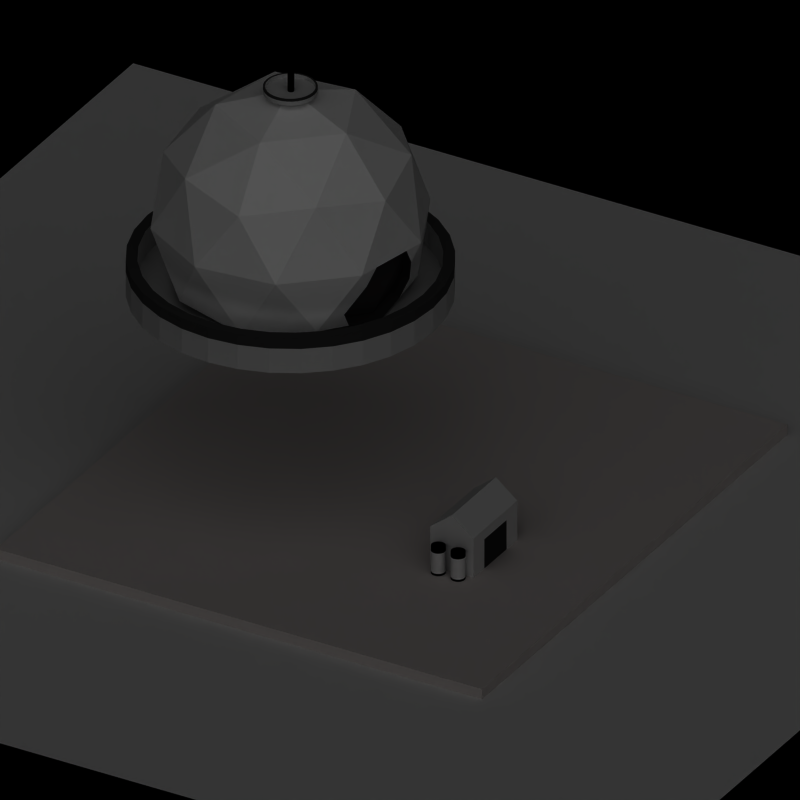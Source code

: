# Source: radar_schatten.blend  (saved by Blender 2.54.0; exported with 4.5.12 LTS)
import bpy
from mathutils import Matrix  # noqa: F401  (used for matrix-valued properties, if any)

bpy.ops.wm.read_factory_settings(use_empty=True)
scene = bpy.context.scene
scene.name = 'Scene'

# ---- collections
col_collection_1 = bpy.data.collections.new('Collection 1'); scene.collection.children.link(col_collection_1)
col_collection_20 = bpy.data.collections.new('Collection 20'); scene.collection.children.link(col_collection_20)
col_collection_20.hide_render = True
col_collection_20.hide_viewport = True

# ---- materials (node trees are filled in below, after node groups)
mat_material_002 = bpy.data.materials.new('Material.002')
mat_material_002.alpha_threshold = 0.0
mat_material_002.roughness = 0.5
mat_material_002.line_color = (0.0, 0.0, 0.0, 1.0)
mat_boden = bpy.data.materials.new('Boden')
mat_boden.alpha_threshold = 0.0
mat_boden.diffuse_color = (0.7733, 0.7408, 0.7308, 1.0)
mat_boden.roughness = 0.5
mat_boden.specular_intensity = 0.0
mat_boden.line_color = (0.0, 0.0, 0.0, 1.0)
mat_material_027 = bpy.data.materials.new('Material.027')
mat_material_027.alpha_threshold = 0.0
mat_material_027.preview_render_type = 'CUBE'
mat_material_027.diffuse_color = (0.08731, 0.08199, 0.08199, 1.0)
mat_material_027.roughness = 0.5
mat_material_027.line_color = (0.0, 0.0, 0.0, 1.0)
mat_material_008 = bpy.data.materials.new('Material.008')
mat_material_008.alpha_threshold = 0.0
mat_material_008.roughness = 0.5
mat_material_008.line_color = (0.0, 0.0, 0.0, 1.0)
mat_material_009 = bpy.data.materials.new('Material.009')
mat_material_009.alpha_threshold = 0.0
mat_material_009.diffuse_color = (0.1532, 0.1532, 0.1532, 1.0)
mat_material_009.roughness = 0.5
mat_material_009.line_color = (0.0, 0.0, 0.0, 1.0)
mat_material_011 = bpy.data.materials.new('Material.011')
mat_material_011.alpha_threshold = 0.0
mat_material_011.diffuse_color = (0.0, 0.0, 0.0, 1.0)
mat_material_011.roughness = 0.5
mat_material_011.line_color = (0.0, 0.0, 0.0, 1.0)
mat_material_023 = bpy.data.materials.new('Material.023')
mat_material_023.alpha_threshold = 0.0
mat_material_023.roughness = 0.5
mat_material_023.specular_intensity = 2.0
mat_material_023.line_color = (0.0, 0.0, 0.0, 1.0)
mat_material_024 = bpy.data.materials.new('Material.024')
mat_material_024.alpha_threshold = 0.0
mat_material_024.diffuse_color = (0.0, 0.0, 0.0, 1.0)
mat_material_024.roughness = 0.5
mat_material_024.specular_intensity = 2.0
mat_material_024.line_color = (0.0, 0.0, 0.0, 1.0)
mat_material_012 = bpy.data.materials.new('Material.012')
mat_material_012.alpha_threshold = 0.0
mat_material_012.diffuse_color = (1.0, 1.0, 1.0, 1.0)
mat_material_012.roughness = 0.5
mat_material_012.specular_intensity = 0.0
mat_material_012.line_color = (0.0, 0.0, 0.0, 1.0)
mat_material_013 = bpy.data.materials.new('Material.013')
mat_material_013.alpha_threshold = 0.0
mat_material_013.diffuse_color = (0.14, 0.1306, 0.1306, 1.0)
mat_material_013.roughness = 0.5
mat_material_013.specular_intensity = 0.0
mat_material_013.line_color = (0.0, 0.0, 0.0, 1.0)

# ---- material node trees

# ---- world
world_world = bpy.data.worlds.new('World'); scene.world = world_world
world_world.color = (0.0, 0.0, 0.0)
world_world.use_sun_shadow = False
world_world.sun_shadow_jitter_overblur = 0.0
world_world.cycles.sampling_method = 'MANUAL'
world_world.cycles.sample_map_resolution = 256

# ---- cameras
cam_camera = bpy.data.cameras.new('Camera')
cam_camera.type = 'ORTHO'
cam_camera.passepartout_alpha = 0.2
cam_camera.clip_end = 100.0
cam_camera.lens = 37.9
cam_camera.ortho_scale = 7.7
cam_camera.show_passepartout = False
cam_camera.show_safe_areas = True
cam_camera.dof.focus_distance = 0.0
cam_camera.dof.aperture_fstop = 128.0

# ---- lights
light_sun_006 = bpy.data.lights.new('Sun.006', 'SUN')
light_sun_006.transmission_factor = 0.0
light_sun_006.angle = 1.571
light_sun_006.energy = 0.2
light_sun_006.shadow_buffer_clip_start = 0.5
light_sun_006.shadow_soft_size = 1.0
light_sun_006.shadow_cascade_max_distance = 1000.0
light_sun_006.cycles.use_multiple_importance_sampling = False
light_sun_005 = bpy.data.lights.new('Sun.005', 'SUN')
light_sun_005.transmission_factor = 0.0
light_sun_005.angle = 1.571
light_sun_005.energy = 0.2
light_sun_005.shadow_buffer_clip_start = 0.5
light_sun_005.shadow_soft_size = 1.0
light_sun_005.shadow_cascade_max_distance = 1000.0
light_sun_005.cycles.use_multiple_importance_sampling = False
light_sun_004 = bpy.data.lights.new('Sun.004', 'SUN')
light_sun_004.transmission_factor = 0.0
light_sun_004.angle = 1.571
light_sun_004.energy = 0.2
light_sun_004.shadow_buffer_clip_start = 0.5
light_sun_004.shadow_soft_size = 1.0
light_sun_004.shadow_cascade_max_distance = 1000.0
light_sun_004.cycles.use_multiple_importance_sampling = False
light_sun = bpy.data.lights.new('Sun', 'SUN')
light_sun.transmission_factor = 0.0
light_sun.angle = 1.571
light_sun.energy = 0.2
light_sun.shadow_buffer_clip_start = 0.5
light_sun.shadow_soft_size = 1.0
light_sun.shadow_cascade_max_distance = 1000.0
light_sun.cycles.use_multiple_importance_sampling = False
light_sun_cam_shadow = bpy.data.lights.new('Sun Cam shadow', 'SUN')
light_sun_cam_shadow.transmission_factor = 0.0
light_sun_cam_shadow.angle = 1.571
light_sun_cam_shadow.energy = 0.3
light_sun_cam_shadow.shadow_buffer_clip_start = 0.5
light_sun_cam_shadow.shadow_soft_size = 1.0
light_sun_cam_shadow.shadow_cascade_max_distance = 1000.0
light_sun_cam_shadow.cycles.use_multiple_importance_sampling = False
light_sun_shadow = bpy.data.lights.new('Sun Shadow', 'SUN')
light_sun_shadow.transmission_factor = 0.0
light_sun_shadow.angle = 1.571
light_sun_shadow.energy = 0.2
light_sun_shadow.shadow_buffer_clip_start = 0.5
light_sun_shadow.shadow_soft_size = 1.0
light_sun_shadow.shadow_cascade_max_distance = 1000.0
light_sun_shadow.cycles.use_multiple_importance_sampling = False

# ---- meshes
me_cube_024 = bpy.data.meshes.new('Cube.024')
me_cube_024.from_pydata([], [], [])
me_cube_024.materials.append(None)
me_cube_024.materials.append(None)
me_cube_024.materials.append(None)
me_cube_024.materials.append(None)
me_cube_024.materials.append(None)
me_cube_024.materials.append(None)
me_cube_024.materials.append(None)
me_cube_024.materials.append(None)
me_cube_024.materials.append(None)
me_cube_024.update()
me_cube_029 = bpy.data.meshes.new('Cube.029')
me_cube_029.from_pydata([], [], [])
me_cube_029.materials.append(None)
me_cube_029.materials.append(None)
me_cube_029.materials.append(None)
me_cube_029.materials.append(None)
me_cube_029.materials.append(None)
me_cube_029.materials.append(None)
me_cube_029.materials.append(None)
me_cube_029.materials.append(None)
me_cube_029.update()
me_cube_019 = bpy.data.meshes.new('Cube.019')
me_cube_019.from_pydata([], [], [])
me_cube_019.materials.append(None)
me_cube_019.materials.append(None)
me_cube_019.materials.append(None)
me_cube_019.materials.append(None)
me_cube_019.materials.append(None)
me_cube_019.materials.append(None)
me_cube_019.materials.append(None)
me_cube_019.materials.append(None)
me_cube_019.update()
me_plane = bpy.data.meshes.new('Plane')
me_plane.from_pydata([(1.0, 1.0, 0.0), (1.0, -1.0, 0.0), (-1.0, -1.0, 0.0), (-1.0, 1.0, 0.0)], [], [(0, 3, 2, 1)])
me_plane.materials.append(mat_material_002)
me_plane.use_remesh_preserve_volume = False
me_plane.use_remesh_preserve_attributes = False
me_plane.use_mirror_vertex_groups = False
me_plane.update()
me_cube = bpy.data.meshes.new('Cube')
me_cube.from_pydata([(0.9022, 1.363, -1.0), (0.9022, -0.708, -1.0), (-1.0, -0.708, -1.0), (-1.0, 1.363, -1.0), (0.9022, 1.363, 1.0), (0.9022, -0.708, 1.0), (-1.0, -0.708, 1.0), (-1.0, 1.363, 1.0)], [], [(0, 1, 2, 3), (4, 7, 6, 5), (0, 4, 5, 1), (1, 5, 6, 2), (2, 6, 7, 3), (4, 0, 3, 7)])
me_cube.materials.append(mat_boden)
me_cube.use_remesh_preserve_volume = False
me_cube.use_remesh_preserve_attributes = False
me_cube.use_mirror_vertex_groups = False
me_cube.update()
me_cube_013 = bpy.data.meshes.new('Cube.013')
me_cube_013.from_pydata([(1.0, 1.0, -1.0), (1.0, -1.0, -1.0), (-1.0, -1.0, -1.0), (-1.0, 1.0, -1.0), (1.0, 1.0, 1.0), (1.0, -1.0, 1.0), (-1.0, -1.0, 1.0), (-1.0, 1.0, 1.0), (0.0, -1.0, -1.0), (1.0, -5.96e-08, -1.0), (1.788e-07, 1.0, -1.0), (-1.0, 2.98e-07, -1.0), (1.0, -5.364e-07, 1.0), (-5.364e-07, -1.0, 1.0), (-1.0, 1.788e-07, 1.0), (2.384e-07, 1.0, 1.0), (1.0, -1.0, 0.0), (1.0, 1.0, 0.0), (-1.0, -1.0, 0.0), (-1.0, 1.0, 0.0), (8.941e-08, 1.192e-07, -1.0), (-1.192e-07, -1.788e-07, 1.0), (1.0, -2.98e-07, 0.0), (-2.682e-07, -1.0, 0.0), (-1.0, 2.384e-07, 0.0), (2.086e-07, 1.0, 0.0), (2.384e-07, 1.0, 1.852), (-1.192e-07, -1.788e-07, 1.852), (-5.364e-07, -1.0, 1.852), (1.0, 0.5, -1.0), (1.0, -0.5, -1.0), (1.0, 0.5, 1.0), (1.0, -0.5, 1.0), (1.0, -1.0, -0.5), (1.0, -1.0, 0.5), (1.0, 1.0, -0.5), (1.0, 1.0, 0.5), (1.0, -4.172e-07, 0.5), (1.0, 0.5, 0.0), (1.0, -1.788e-07, -0.5), (1.0, -0.5, 0.0), (1.0, 0.5, 0.5), (1.0, 0.5, -0.5), (1.0, -0.5, 0.5), (1.0, -0.5, -0.5)], [], [(20, 8, 2, 11), (10, 20, 11, 3), (15, 7, 14, 21), (21, 14, 6, 13), (23, 13, 6, 18), (8, 23, 18, 2), (18, 6, 14, 24), (2, 18, 24, 11), (24, 14, 7, 19), (11, 24, 19, 3), (25, 10, 3, 19), (15, 25, 19, 7), (21, 15, 26, 27), (13, 21, 27, 28), (4, 26, 15), (5, 13, 28), (4, 5, 28, 26), (6, 13, 28), (7, 15, 26), (6, 7, 26, 28), (30, 8, 20), (9, 30, 20), (30, 1, 8), (29, 20, 10), (0, 29, 10), (29, 9, 20), (31, 15, 21), (12, 31, 21), (31, 4, 15), (32, 21, 13), (5, 32, 13), (32, 12, 21), (36, 4, 31, 41), (17, 36, 41, 38), (41, 31, 12, 37), (38, 41, 37, 22), (35, 17, 38, 42), (0, 35, 42, 29), (42, 38, 22, 39), (29, 42, 39, 9), (37, 12, 32, 43), (22, 37, 43, 40), (43, 32, 5, 34), (40, 43, 34, 16), (39, 22, 40, 44), (9, 39, 44, 30), (44, 40, 16, 33), (30, 44, 33, 1), (34, 13, 23), (16, 34, 23), (34, 5, 13), (33, 23, 8), (1, 33, 8), (33, 16, 23), (35, 10, 25), (17, 35, 25), (35, 0, 10), (36, 25, 15), (4, 36, 15), (36, 17, 25)])
me_cube_013.polygons.foreach_set('material_index', [0, 0, 0, 0, 0, 0, 0, 0, 0, 0, 0, 0, 0, 0, 0, 1, 1, 1, 0, 1, 0, 0, 0, 0, 0, 0, 0, 0, 0, 0, 0, 0, 0, 0, 0, 2, 0, 0, 2, 2, 0, 2, 0, 0, 2, 2, 0, 0, 0, 0, 0, 0, 0, 0, 0, 0, 0, 0, 0, 0])
me_cube_013.materials.append(None)
me_cube_013.materials.append(None)
me_cube_013.materials.append(mat_material_027)
me_cube_013.use_remesh_preserve_volume = False
me_cube_013.use_remesh_preserve_attributes = False
me_cube_013.use_mirror_vertex_groups = False
me_cube_013.update()
me_cylinder_001 = bpy.data.meshes.new('Cylinder.001')
me_cylinder_001.from_pydata([(0.7071, 0.7071, 1.0), (0.8315, 0.5556, 1.0), (0.9239, 0.3827, 1.0), (0.9808, 0.1951, 1.0), (1.0, -2.245e-06, 1.0), (0.9808, -0.1951, 1.0), (0.9239, -0.3827, 1.0), (0.8315, -0.5556, 1.0), (0.7071, -0.7071, 1.0), (0.5556, -0.8315, 1.0), (0.3827, -0.9239, 1.0), (0.1951, -0.9808, 1.0), (9.298e-07, -1.0, 1.0), (-0.1951, -0.9808, 1.0), (-0.3827, -0.9239, 1.0), (-0.5556, -0.8315, 1.0), (-0.7071, -0.7071, 1.0), (-0.8315, -0.5556, 1.0), (-0.9239, -0.3827, 1.0), (-0.9808, -0.1951, 1.0), (-1.0, -4.105e-06, 1.0), (-0.9808, 0.1951, 1.0), (-0.9239, 0.3827, 1.0), (-0.8315, 0.5556, 1.0), (-0.7071, 0.7071, 1.0), (-0.5556, 0.8315, 1.0), (-0.3827, 0.9239, 1.0), (-0.1951, 0.9808, 1.0), (-7.28e-06, 1.0, 1.0), (0.1951, 0.9808, 1.0), (0.3827, 0.9239, 1.0), (0.5556, 0.8315, 1.0), (-1.366e-07, -9.854e-08, -1.0), (0.0, 0.0, 1.0), (0.6573, 0.6573, -1.0), (0.7729, 0.5164, -1.0), (0.8588, 0.3557, -1.0), (0.9117, 0.1814, -1.0), (0.9296, -2.836e-08, -1.0), (0.9117, -0.1814, -1.0), (0.8588, -0.3557, -1.0), (0.7729, -0.5164, -1.0), (0.6573, -0.6573, -1.0), (0.5164, -0.7729, -1.0), (0.3557, -0.8588, -1.0), (0.1813, -0.9117, -1.0), (-4.394e-07, -0.9296, -1.0), (-0.1814, -0.9117, -1.0), (-0.3557, -0.8588, -1.0), (-0.5164, -0.7729, -1.0), (-0.6573, -0.6573, -1.0), (-0.7729, -0.5164, -1.0), (-0.8588, -0.3557, -1.0), (-0.9117, -0.1813, -1.0), (-0.9296, 7.991e-07, -1.0), (-0.9117, 0.1814, -1.0), (-0.8588, 0.3557, -1.0), (-0.7729, 0.5164, -1.0), (-0.6573, 0.6573, -1.0), (-0.5164, 0.7729, -1.0), (-0.3557, 0.8588, -1.0), (-0.1813, 0.9117, -1.0), (1.356e-06, 0.9296, -1.0), (0.1814, 0.9117, -1.0), (0.3557, 0.8588, -1.0), (0.5164, 0.7729, -1.0), (0.6573, 0.6573, -5.699), (0.5164, 0.7729, -5.699), (0.3557, 0.8588, -5.699), (0.1814, 0.9117, -5.699), (1.356e-06, 0.9296, -5.699), (-0.1813, 0.9117, -5.699), (-0.3557, 0.8588, -5.699), (-0.5164, 0.7729, -5.699), (-0.6573, 0.6573, -5.699), (-0.7729, 0.5164, -5.699), (-0.8588, 0.3557, -5.699), (-0.9117, 0.1814, -5.699), (-0.9296, 7.991e-07, -5.699), (-0.9117, -0.1813, -5.699), (-0.8588, -0.3557, -5.699), (-0.7729, -0.5164, -5.699), (-0.6573, -0.6573, -5.699), (-0.5164, -0.7729, -5.699), (-0.3557, -0.8588, -5.699), (-0.1814, -0.9117, -5.699), (-4.394e-07, -0.9296, -5.699), (0.1813, -0.9117, -5.699), (0.3557, -0.8588, -5.699), (0.5164, -0.7729, -5.699), (0.6573, -0.6573, -5.699), (0.7729, -0.5164, -5.699), (0.8588, -0.3557, -5.699), (0.9117, -0.1814, -5.699), (0.9296, -2.836e-08, -5.699), (0.9117, 0.1814, -5.699), (0.8588, 0.3557, -5.699), (0.7729, 0.5164, -5.699), (0.7071, 0.7071, -3.699), (0.5556, 0.8315, -3.699), (0.3827, 0.9239, -3.699), (0.1951, 0.9808, -3.699), (-7.28e-06, 1.0, -3.699), (-0.1951, 0.9808, -3.699), (-0.3827, 0.9239, -3.699), (-0.5556, 0.8315, -3.699), (-0.7071, 0.7071, -3.699), (-0.8315, 0.5556, -3.699), (-0.9239, 0.3827, -3.699), (-0.9808, 0.1951, -3.699), (-1.0, -4.105e-06, -3.699), (-0.9808, -0.1951, -3.699), (-0.9239, -0.3827, -3.699), (-0.8315, -0.5556, -3.699), (-0.7071, -0.7071, -3.699), (-0.5556, -0.8315, -3.699), (-0.3827, -0.9239, -3.699), (-0.1951, -0.9808, -3.699), (9.298e-07, -1.0, -3.699), (0.1951, -0.9808, -3.699), (0.3827, -0.9239, -3.699), (0.5556, -0.8315, -3.699), (0.7071, -0.7071, -3.699), (0.8315, -0.5556, -3.699), (0.9239, -0.3827, -3.699), (0.9808, -0.1951, -3.699), (1.0, -2.245e-06, -3.699), (0.9808, 0.1951, -3.699), (0.9239, 0.3827, -3.699), (0.8315, 0.5556, -3.699), (0.6313, 0.7693, -5.699), (0.5556, 0.8315, -5.699), (0.7071, 0.7071, -5.699), (0.4691, 0.8777, -5.699), (0.3827, 0.9239, -5.699), (0.2889, 0.9523, -5.699), (0.1951, 0.9808, -5.699), (0.09755, 0.9904, -5.699), (1.605e-06, 1.0, -5.699), (-0.09754, 0.9904, -5.699), (-0.1951, 0.9808, -5.699), (-0.2889, 0.9523, -5.699), (-0.3827, 0.9239, -5.699), (-0.4691, 0.8777, -5.699), (-0.5556, 0.8315, -5.699), (-0.6313, 0.7693, -5.699), (-0.7071, 0.7071, -5.699), (-0.7693, 0.6313, -5.699), (-0.8315, 0.5556, -5.699), (-0.8777, 0.4691, -5.699), (-0.9239, 0.3827, -5.699), (-0.9523, 0.2889, -5.699), (-0.9808, 0.1951, -5.699), (-0.9904, 0.09755, -5.699), (-1.0, 9.656e-07, -5.699), (-0.9904, -0.09754, -5.699), (-0.9808, -0.1951, -5.699), (-0.9523, -0.2889, -5.699), (-0.9239, -0.3827, -5.699), (-0.8777, -0.4691, -5.699), (-0.8315, -0.5556, -5.699), (-0.7693, -0.6313, -5.699), (-0.7071, -0.7071, -5.699), (-0.6313, -0.7693, -5.699), (-0.5556, -0.8315, -5.699), (-0.4691, -0.8777, -5.699), (-0.3827, -0.9239, -5.699), (-0.2889, -0.9523, -5.699), (-0.1951, -0.9808, -5.699), (-0.09755, -0.9904, -5.699), (-3.258e-07, -1.0, -5.699), (0.09754, -0.9904, -5.699), (0.1951, -0.9808, -5.699), (0.2889, -0.9523, -5.699), (0.3827, -0.9239, -5.699), (0.4691, -0.8777, -5.699), (0.5556, -0.8315, -5.699), (0.6313, -0.7693, -5.699), (0.7071, -0.7071, -5.699), (0.7693, -0.6313, -5.699), (0.8315, -0.5556, -5.699), (0.8777, -0.4691, -5.699), (0.9239, -0.3827, -5.699), (0.9523, -0.2889, -5.699), (0.9808, -0.1951, -5.699), (0.9904, -0.09755, -5.699), (1.0, 7.55e-08, -5.699), (0.9904, 0.09755, -5.699), (0.9808, 0.1951, -5.699), (0.9523, 0.2889, -5.699), (0.9239, 0.3827, -5.699), (0.8777, 0.4691, -5.699), (0.8315, 0.5556, -5.699), (0.7693, 0.6313, -5.699)], [], [(1, 0, 33), (33, 2, 1), (33, 3, 2), (33, 4, 3), (33, 5, 4), (33, 6, 5), (33, 7, 6), (33, 8, 7), (33, 9, 8), (33, 10, 9), (33, 11, 10), (33, 12, 11), (33, 13, 12), (33, 14, 13), (33, 15, 14), (33, 16, 15), (33, 17, 16), (33, 18, 17), (33, 19, 18), (33, 20, 19), (33, 21, 20), (33, 22, 21), (33, 23, 22), (33, 24, 23), (33, 25, 24), (33, 26, 25), (33, 27, 26), (33, 28, 27), (33, 29, 28), (33, 30, 29), (33, 31, 30), (33, 0, 31), (35, 32, 34), (36, 32, 35), (37, 32, 36), (38, 32, 37), (39, 32, 38), (40, 32, 39), (41, 32, 40), (42, 32, 41), (43, 32, 42), (44, 32, 43), (45, 32, 44), (46, 32, 45), (47, 32, 46), (48, 32, 47), (49, 32, 48), (50, 32, 49), (51, 32, 50), (52, 32, 51), (53, 32, 52), (54, 32, 53), (55, 32, 54), (56, 32, 55), (57, 32, 56), (58, 32, 57), (59, 32, 58), (60, 32, 59), (61, 32, 60), (62, 32, 61), (63, 32, 62), (64, 32, 63), (65, 32, 64), (32, 65, 34), (34, 65, 67, 66), (65, 64, 68, 67), (64, 63, 69, 68), (63, 62, 70, 69), (62, 61, 71, 70), (61, 60, 72, 71), (60, 59, 73, 72), (59, 58, 74, 73), (58, 57, 75, 74), (57, 56, 76, 75), (56, 55, 77, 76), (55, 54, 78, 77), (54, 53, 79, 78), (53, 52, 80, 79), (52, 51, 81, 80), (51, 50, 82, 81), (50, 49, 83, 82), (49, 48, 84, 83), (48, 47, 85, 84), (47, 46, 86, 85), (46, 45, 87, 86), (45, 44, 88, 87), (44, 43, 89, 88), (43, 42, 90, 89), (42, 41, 91, 90), (41, 40, 92, 91), (40, 39, 93, 92), (39, 38, 94, 93), (38, 37, 95, 94), (37, 36, 96, 95), (36, 35, 97, 96), (35, 34, 66, 97), (31, 0, 98, 99), (30, 31, 99, 100), (29, 30, 100, 101), (28, 29, 101, 102), (27, 28, 102, 103), (26, 27, 103, 104), (25, 26, 104, 105), (24, 25, 105, 106), (23, 24, 106, 107), (22, 23, 107, 108), (21, 22, 108, 109), (20, 21, 109, 110), (19, 20, 110, 111), (18, 19, 111, 112), (17, 18, 112, 113), (16, 17, 113, 114), (15, 16, 114, 115), (14, 15, 115, 116), (13, 14, 116, 117), (12, 13, 117, 118), (11, 12, 118, 119), (10, 11, 119, 120), (9, 10, 120, 121), (8, 9, 121, 122), (7, 8, 122, 123), (6, 7, 123, 124), (5, 6, 124, 125), (4, 5, 125, 126), (3, 4, 126, 127), (2, 3, 127, 128), (1, 2, 128, 129), (0, 1, 129, 98), (130, 131, 99), (132, 130, 98), (130, 99, 98), (133, 134, 100), (131, 133, 99), (133, 100, 99), (135, 136, 101), (134, 135, 100), (135, 101, 100), (137, 138, 102), (136, 137, 101), (137, 102, 101), (139, 140, 103), (138, 139, 102), (139, 103, 102), (141, 142, 104), (140, 141, 103), (141, 104, 103), (143, 144, 105), (142, 143, 104), (143, 105, 104), (145, 146, 106), (144, 145, 105), (145, 106, 105), (147, 148, 107), (146, 147, 106), (147, 107, 106), (149, 150, 108), (148, 149, 107), (149, 108, 107), (151, 152, 109), (150, 151, 108), (151, 109, 108), (153, 154, 110), (152, 153, 109), (153, 110, 109), (155, 156, 111), (154, 155, 110), (155, 111, 110), (157, 158, 112), (156, 157, 111), (157, 112, 111), (159, 160, 113), (158, 159, 112), (159, 113, 112), (161, 162, 114), (160, 161, 113), (161, 114, 113), (163, 164, 115), (162, 163, 114), (163, 115, 114), (165, 166, 116), (164, 165, 115), (165, 116, 115), (167, 168, 117), (166, 167, 116), (167, 117, 116), (169, 170, 118), (168, 169, 117), (169, 118, 117), (171, 172, 119), (170, 171, 118), (171, 119, 118), (173, 174, 120), (172, 173, 119), (173, 120, 119), (175, 176, 121), (174, 175, 120), (175, 121, 120), (177, 178, 122), (176, 177, 121), (177, 122, 121), (179, 180, 123), (178, 179, 122), (179, 123, 122), (181, 182, 124), (180, 181, 123), (181, 124, 123), (183, 184, 125), (182, 183, 124), (183, 125, 124), (185, 186, 126), (184, 185, 125), (185, 126, 125), (187, 188, 127), (186, 187, 126), (187, 127, 126), (189, 190, 128), (188, 189, 127), (189, 128, 127), (191, 192, 129), (190, 191, 128), (191, 129, 128), (193, 132, 98), (192, 193, 129), (193, 98, 129), (66, 130, 132), (130, 66, 67), (67, 131, 130), (133, 68, 134), (131, 67, 133), (68, 133, 67), (135, 69, 136), (134, 68, 135), (69, 135, 68), (137, 70, 138), (136, 69, 137), (70, 137, 69), (139, 71, 140), (138, 70, 139), (71, 139, 70), (141, 72, 142), (140, 71, 141), (72, 141, 71), (143, 73, 144), (142, 72, 143), (73, 143, 72), (145, 74, 146), (144, 73, 145), (74, 145, 73), (147, 75, 148), (146, 74, 147), (75, 147, 74), (149, 76, 150), (148, 75, 149), (76, 149, 75), (151, 77, 152), (150, 76, 151), (77, 151, 76), (153, 78, 154), (152, 77, 153), (78, 153, 77), (155, 79, 156), (154, 78, 155), (79, 155, 78), (157, 80, 158), (156, 79, 157), (80, 157, 79), (159, 81, 160), (158, 80, 159), (81, 159, 80), (161, 82, 162), (160, 81, 161), (82, 161, 81), (163, 83, 164), (162, 82, 163), (83, 163, 82), (165, 84, 166), (164, 83, 165), (84, 165, 83), (167, 85, 168), (166, 84, 167), (85, 167, 84), (169, 86, 170), (168, 85, 169), (86, 169, 85), (171, 87, 172), (170, 86, 171), (87, 171, 86), (173, 88, 174), (172, 87, 173), (88, 173, 87), (175, 89, 176), (174, 88, 175), (89, 175, 88), (177, 90, 178), (176, 89, 177), (90, 177, 89), (179, 91, 180), (178, 90, 179), (91, 179, 90), (181, 92, 182), (180, 91, 181), (92, 181, 91), (183, 93, 184), (182, 92, 183), (93, 183, 92), (185, 94, 186), (184, 93, 185), (94, 185, 93), (187, 95, 188), (186, 94, 187), (95, 187, 94), (189, 96, 190), (188, 95, 189), (96, 189, 95), (191, 97, 192), (190, 96, 191), (97, 191, 96), (193, 66, 132), (192, 97, 193), (66, 193, 97)])
me_cylinder_001.polygons.foreach_set('material_index', [0, 0, 0, 0, 0, 0, 0, 0, 0, 0, 0, 0, 0, 0, 0, 0, 0, 0, 0, 0, 0, 0, 0, 0, 0, 0, 0, 0, 0, 0, 0, 0, 0, 0, 0, 0, 0, 0, 0, 0, 0, 0, 0, 0, 0, 0, 0, 0, 0, 0, 0, 0, 0, 0, 0, 0, 0, 0, 0, 0, 0, 0, 0, 0, 0, 0, 0, 0, 0, 0, 0, 0, 0, 0, 0, 0, 0, 0, 0, 0, 0, 0, 0, 0, 0, 0, 0, 0, 0, 0, 0, 0, 0, 0, 0, 0, 0, 0, 0, 0, 0, 0, 0, 0, 0, 0, 0, 0, 0, 0, 0, 0, 0, 0, 0, 0, 0, 0, 0, 0, 0, 0, 0, 0, 0, 0, 0, 0, 1, 1, 1, 1, 1, 1, 1, 1, 1, 1, 1, 1, 1, 1, 1, 1, 1, 1, 1, 1, 1, 1, 1, 1, 1, 1, 1, 1, 1, 1, 1, 1, 1, 1, 1, 1, 1, 1, 1, 1, 1, 1, 1, 1, 1, 1, 1, 1, 1, 1, 1, 1, 1, 1, 1, 1, 1, 1, 1, 1, 1, 1, 1, 1, 1, 1, 1, 1, 1, 1, 1, 1, 1, 1, 1, 1, 1, 1, 1, 1, 1, 1, 1, 1, 1, 1, 1, 1, 1, 1, 1, 1, 1, 1, 1, 1, 1, 1, 1, 1, 1, 1, 1, 1, 1, 1, 1, 1, 1, 1, 1, 1, 1, 1, 1, 1, 1, 1, 1, 1, 1, 1, 1, 1, 1, 1, 1, 1, 1, 1, 1, 1, 1, 1, 1, 1, 1, 1, 1, 1, 1, 1, 1, 1, 1, 1, 1, 1, 1, 1, 1, 1, 1, 1, 1, 1, 1, 1, 1, 1, 1, 1, 1, 1, 1, 1, 1, 1, 1, 1, 1, 1, 1, 1, 1, 1, 1, 1, 1, 1, 1, 1, 1, 1, 1, 1, 1, 1, 1, 1, 1, 1])
me_cylinder_001.materials.append(mat_material_008)
me_cylinder_001.materials.append(mat_material_009)
me_cylinder_001.use_remesh_preserve_volume = False
me_cylinder_001.use_remesh_preserve_attributes = False
me_cylinder_001.use_mirror_vertex_groups = False
me_cylinder_001.update()
me_cylinder_003 = bpy.data.meshes.new('Cylinder.003')
me_cylinder_003.from_pydata([(0.7071, 0.7071, 1.0), (0.8315, 0.5556, 1.0), (0.9239, 0.3827, 1.0), (0.9808, 0.1951, 1.0), (1.0, -2.245e-06, 1.0), (0.9808, -0.1951, 1.0), (0.9239, -0.3827, 1.0), (0.8315, -0.5556, 1.0), (0.7071, -0.7071, 1.0), (0.5556, -0.8315, 1.0), (0.3827, -0.9239, 1.0), (0.1951, -0.9808, 1.0), (9.298e-07, -1.0, 1.0), (-0.1951, -0.9808, 1.0), (-0.3827, -0.9239, 1.0), (-0.5556, -0.8315, 1.0), (-0.7071, -0.7071, 1.0), (-0.8315, -0.5556, 1.0), (-0.9239, -0.3827, 1.0), (-0.9808, -0.1951, 1.0), (-1.0, -4.105e-06, 1.0), (-0.9808, 0.1951, 1.0), (-0.9239, 0.3827, 1.0), (-0.8315, 0.5556, 1.0), (-0.7071, 0.7071, 1.0), (-0.5556, 0.8315, 1.0), (-0.3827, 0.9239, 1.0), (-0.1951, 0.9808, 1.0), (-7.28e-06, 1.0, 1.0), (0.1951, 0.9808, 1.0), (0.3827, 0.9239, 1.0), (0.5556, 0.8315, 1.0), (-1.366e-07, -9.854e-08, -1.0), (0.0, 0.0, 1.0), (0.6573, 0.6573, -1.0), (0.7729, 0.5164, -1.0), (0.8588, 0.3557, -1.0), (0.9117, 0.1814, -1.0), (0.9296, -2.836e-08, -1.0), (0.9117, -0.1814, -1.0), (0.8588, -0.3557, -1.0), (0.7729, -0.5164, -1.0), (0.6573, -0.6573, -1.0), (0.5164, -0.7729, -1.0), (0.3557, -0.8588, -1.0), (0.1813, -0.9117, -1.0), (-4.394e-07, -0.9296, -1.0), (-0.1814, -0.9117, -1.0), (-0.3557, -0.8588, -1.0), (-0.5164, -0.7729, -1.0), (-0.6573, -0.6573, -1.0), (-0.7729, -0.5164, -1.0), (-0.8588, -0.3557, -1.0), (-0.9117, -0.1813, -1.0), (-0.9296, 7.991e-07, -1.0), (-0.9117, 0.1814, -1.0), (-0.8588, 0.3557, -1.0), (-0.7729, 0.5164, -1.0), (-0.6573, 0.6573, -1.0), (-0.5164, 0.7729, -1.0), (-0.3557, 0.8588, -1.0), (-0.1813, 0.9117, -1.0), (1.356e-06, 0.9296, -1.0), (0.1814, 0.9117, -1.0), (0.3557, 0.8588, -1.0), (0.5164, 0.7729, -1.0), (0.6573, 0.6573, -5.699), (0.5164, 0.7729, -5.699), (0.3557, 0.8588, -5.699), (0.1814, 0.9117, -5.699), (1.356e-06, 0.9296, -5.699), (-0.1813, 0.9117, -5.699), (-0.3557, 0.8588, -5.699), (-0.5164, 0.7729, -5.699), (-0.6573, 0.6573, -5.699), (-0.7729, 0.5164, -5.699), (-0.8588, 0.3557, -5.699), (-0.9117, 0.1814, -5.699), (-0.9296, 7.991e-07, -5.699), (-0.9117, -0.1813, -5.699), (-0.8588, -0.3557, -5.699), (-0.7729, -0.5164, -5.699), (-0.6573, -0.6573, -5.699), (-0.5164, -0.7729, -5.699), (-0.3557, -0.8588, -5.699), (-0.1814, -0.9117, -5.699), (-4.394e-07, -0.9296, -5.699), (0.1813, -0.9117, -5.699), (0.3557, -0.8588, -5.699), (0.5164, -0.7729, -5.699), (0.6573, -0.6573, -5.699), (0.7729, -0.5164, -5.699), (0.8588, -0.3557, -5.699), (0.9117, -0.1814, -5.699), (0.9296, -2.836e-08, -5.699), (0.9117, 0.1814, -5.699), (0.8588, 0.3557, -5.699), (0.7729, 0.5164, -5.699), (0.7071, 0.7071, -3.699), (0.5556, 0.8315, -3.699), (0.3827, 0.9239, -3.699), (0.1951, 0.9808, -3.699), (-7.28e-06, 1.0, -3.699), (-0.1951, 0.9808, -3.699), (-0.3827, 0.9239, -3.699), (-0.5556, 0.8315, -3.699), (-0.7071, 0.7071, -3.699), (-0.8315, 0.5556, -3.699), (-0.9239, 0.3827, -3.699), (-0.9808, 0.1951, -3.699), (-1.0, -4.105e-06, -3.699), (-0.9808, -0.1951, -3.699), (-0.9239, -0.3827, -3.699), (-0.8315, -0.5556, -3.699), (-0.7071, -0.7071, -3.699), (-0.5556, -0.8315, -3.699), (-0.3827, -0.9239, -3.699), (-0.1951, -0.9808, -3.699), (9.298e-07, -1.0, -3.699), (0.1951, -0.9808, -3.699), (0.3827, -0.9239, -3.699), (0.5556, -0.8315, -3.699), (0.7071, -0.7071, -3.699), (0.8315, -0.5556, -3.699), (0.9239, -0.3827, -3.699), (0.9808, -0.1951, -3.699), (1.0, -2.245e-06, -3.699), (0.9808, 0.1951, -3.699), (0.9239, 0.3827, -3.699), (0.8315, 0.5556, -3.699), (0.6313, 0.7693, -5.699), (0.5556, 0.8315, -5.699), (0.7071, 0.7071, -5.699), (0.4691, 0.8777, -5.699), (0.3827, 0.9239, -5.699), (0.2889, 0.9523, -5.699), (0.1951, 0.9808, -5.699), (0.09755, 0.9904, -5.699), (1.605e-06, 1.0, -5.699), (-0.09754, 0.9904, -5.699), (-0.1951, 0.9808, -5.699), (-0.2889, 0.9523, -5.699), (-0.3827, 0.9239, -5.699), (-0.4691, 0.8777, -5.699), (-0.5556, 0.8315, -5.699), (-0.6313, 0.7693, -5.699), (-0.7071, 0.7071, -5.699), (-0.7693, 0.6313, -5.699), (-0.8315, 0.5556, -5.699), (-0.8777, 0.4691, -5.699), (-0.9239, 0.3827, -5.699), (-0.9523, 0.2889, -5.699), (-0.9808, 0.1951, -5.699), (-0.9904, 0.09755, -5.699), (-1.0, 9.656e-07, -5.699), (-0.9904, -0.09754, -5.699), (-0.9808, -0.1951, -5.699), (-0.9523, -0.2889, -5.699), (-0.9239, -0.3827, -5.699), (-0.8777, -0.4691, -5.699), (-0.8315, -0.5556, -5.699), (-0.7693, -0.6313, -5.699), (-0.7071, -0.7071, -5.699), (-0.6313, -0.7693, -5.699), (-0.5556, -0.8315, -5.699), (-0.4691, -0.8777, -5.699), (-0.3827, -0.9239, -5.699), (-0.2889, -0.9523, -5.699), (-0.1951, -0.9808, -5.699), (-0.09755, -0.9904, -5.699), (-3.258e-07, -1.0, -5.699), (0.09754, -0.9904, -5.699), (0.1951, -0.9808, -5.699), (0.2889, -0.9523, -5.699), (0.3827, -0.9239, -5.699), (0.4691, -0.8777, -5.699), (0.5556, -0.8315, -5.699), (0.6313, -0.7693, -5.699), (0.7071, -0.7071, -5.699), (0.7693, -0.6313, -5.699), (0.8315, -0.5556, -5.699), (0.8777, -0.4691, -5.699), (0.9239, -0.3827, -5.699), (0.9523, -0.2889, -5.699), (0.9808, -0.1951, -5.699), (0.9904, -0.09755, -5.699), (1.0, 7.55e-08, -5.699), (0.9904, 0.09755, -5.699), (0.9808, 0.1951, -5.699), (0.9523, 0.2889, -5.699), (0.9239, 0.3827, -5.699), (0.8777, 0.4691, -5.699), (0.8315, 0.5556, -5.699), (0.7693, 0.6313, -5.699)], [], [(1, 0, 33), (33, 2, 1), (33, 3, 2), (33, 4, 3), (33, 5, 4), (33, 6, 5), (33, 7, 6), (33, 8, 7), (33, 9, 8), (33, 10, 9), (33, 11, 10), (33, 12, 11), (33, 13, 12), (33, 14, 13), (33, 15, 14), (33, 16, 15), (33, 17, 16), (33, 18, 17), (33, 19, 18), (33, 20, 19), (33, 21, 20), (33, 22, 21), (33, 23, 22), (33, 24, 23), (33, 25, 24), (33, 26, 25), (33, 27, 26), (33, 28, 27), (33, 29, 28), (33, 30, 29), (33, 31, 30), (33, 0, 31), (35, 32, 34), (36, 32, 35), (37, 32, 36), (38, 32, 37), (39, 32, 38), (40, 32, 39), (41, 32, 40), (42, 32, 41), (43, 32, 42), (44, 32, 43), (45, 32, 44), (46, 32, 45), (47, 32, 46), (48, 32, 47), (49, 32, 48), (50, 32, 49), (51, 32, 50), (52, 32, 51), (53, 32, 52), (54, 32, 53), (55, 32, 54), (56, 32, 55), (57, 32, 56), (58, 32, 57), (59, 32, 58), (60, 32, 59), (61, 32, 60), (62, 32, 61), (63, 32, 62), (64, 32, 63), (65, 32, 64), (32, 65, 34), (34, 65, 67, 66), (65, 64, 68, 67), (64, 63, 69, 68), (63, 62, 70, 69), (62, 61, 71, 70), (61, 60, 72, 71), (60, 59, 73, 72), (59, 58, 74, 73), (58, 57, 75, 74), (57, 56, 76, 75), (56, 55, 77, 76), (55, 54, 78, 77), (54, 53, 79, 78), (53, 52, 80, 79), (52, 51, 81, 80), (51, 50, 82, 81), (50, 49, 83, 82), (49, 48, 84, 83), (48, 47, 85, 84), (47, 46, 86, 85), (46, 45, 87, 86), (45, 44, 88, 87), (44, 43, 89, 88), (43, 42, 90, 89), (42, 41, 91, 90), (41, 40, 92, 91), (40, 39, 93, 92), (39, 38, 94, 93), (38, 37, 95, 94), (37, 36, 96, 95), (36, 35, 97, 96), (35, 34, 66, 97), (31, 0, 98, 99), (30, 31, 99, 100), (29, 30, 100, 101), (28, 29, 101, 102), (27, 28, 102, 103), (26, 27, 103, 104), (25, 26, 104, 105), (24, 25, 105, 106), (23, 24, 106, 107), (22, 23, 107, 108), (21, 22, 108, 109), (20, 21, 109, 110), (19, 20, 110, 111), (18, 19, 111, 112), (17, 18, 112, 113), (16, 17, 113, 114), (15, 16, 114, 115), (14, 15, 115, 116), (13, 14, 116, 117), (12, 13, 117, 118), (11, 12, 118, 119), (10, 11, 119, 120), (9, 10, 120, 121), (8, 9, 121, 122), (7, 8, 122, 123), (6, 7, 123, 124), (5, 6, 124, 125), (4, 5, 125, 126), (3, 4, 126, 127), (2, 3, 127, 128), (1, 2, 128, 129), (0, 1, 129, 98), (130, 131, 99), (132, 130, 98), (130, 99, 98), (133, 134, 100), (131, 133, 99), (133, 100, 99), (135, 136, 101), (134, 135, 100), (135, 101, 100), (137, 138, 102), (136, 137, 101), (137, 102, 101), (139, 140, 103), (138, 139, 102), (139, 103, 102), (141, 142, 104), (140, 141, 103), (141, 104, 103), (143, 144, 105), (142, 143, 104), (143, 105, 104), (145, 146, 106), (144, 145, 105), (145, 106, 105), (147, 148, 107), (146, 147, 106), (147, 107, 106), (149, 150, 108), (148, 149, 107), (149, 108, 107), (151, 152, 109), (150, 151, 108), (151, 109, 108), (153, 154, 110), (152, 153, 109), (153, 110, 109), (155, 156, 111), (154, 155, 110), (155, 111, 110), (157, 158, 112), (156, 157, 111), (157, 112, 111), (159, 160, 113), (158, 159, 112), (159, 113, 112), (161, 162, 114), (160, 161, 113), (161, 114, 113), (163, 164, 115), (162, 163, 114), (163, 115, 114), (165, 166, 116), (164, 165, 115), (165, 116, 115), (167, 168, 117), (166, 167, 116), (167, 117, 116), (169, 170, 118), (168, 169, 117), (169, 118, 117), (171, 172, 119), (170, 171, 118), (171, 119, 118), (173, 174, 120), (172, 173, 119), (173, 120, 119), (175, 176, 121), (174, 175, 120), (175, 121, 120), (177, 178, 122), (176, 177, 121), (177, 122, 121), (179, 180, 123), (178, 179, 122), (179, 123, 122), (181, 182, 124), (180, 181, 123), (181, 124, 123), (183, 184, 125), (182, 183, 124), (183, 125, 124), (185, 186, 126), (184, 185, 125), (185, 126, 125), (187, 188, 127), (186, 187, 126), (187, 127, 126), (189, 190, 128), (188, 189, 127), (189, 128, 127), (191, 192, 129), (190, 191, 128), (191, 129, 128), (193, 132, 98), (192, 193, 129), (193, 98, 129), (66, 130, 132), (130, 66, 67), (67, 131, 130), (133, 68, 134), (131, 67, 133), (68, 133, 67), (135, 69, 136), (134, 68, 135), (69, 135, 68), (137, 70, 138), (136, 69, 137), (70, 137, 69), (139, 71, 140), (138, 70, 139), (71, 139, 70), (141, 72, 142), (140, 71, 141), (72, 141, 71), (143, 73, 144), (142, 72, 143), (73, 143, 72), (145, 74, 146), (144, 73, 145), (74, 145, 73), (147, 75, 148), (146, 74, 147), (75, 147, 74), (149, 76, 150), (148, 75, 149), (76, 149, 75), (151, 77, 152), (150, 76, 151), (77, 151, 76), (153, 78, 154), (152, 77, 153), (78, 153, 77), (155, 79, 156), (154, 78, 155), (79, 155, 78), (157, 80, 158), (156, 79, 157), (80, 157, 79), (159, 81, 160), (158, 80, 159), (81, 159, 80), (161, 82, 162), (160, 81, 161), (82, 161, 81), (163, 83, 164), (162, 82, 163), (83, 163, 82), (165, 84, 166), (164, 83, 165), (84, 165, 83), (167, 85, 168), (166, 84, 167), (85, 167, 84), (169, 86, 170), (168, 85, 169), (86, 169, 85), (171, 87, 172), (170, 86, 171), (87, 171, 86), (173, 88, 174), (172, 87, 173), (88, 173, 87), (175, 89, 176), (174, 88, 175), (89, 175, 88), (177, 90, 178), (176, 89, 177), (90, 177, 89), (179, 91, 180), (178, 90, 179), (91, 179, 90), (181, 92, 182), (180, 91, 181), (92, 181, 91), (183, 93, 184), (182, 92, 183), (93, 183, 92), (185, 94, 186), (184, 93, 185), (94, 185, 93), (187, 95, 188), (186, 94, 187), (95, 187, 94), (189, 96, 190), (188, 95, 189), (96, 189, 95), (191, 97, 192), (190, 96, 191), (97, 191, 96), (193, 66, 132), (192, 97, 193), (66, 193, 97)])
me_cylinder_003.polygons.foreach_set('material_index', [0, 0, 0, 0, 0, 0, 0, 0, 0, 0, 0, 0, 0, 0, 0, 0, 0, 0, 0, 0, 0, 0, 0, 0, 0, 0, 0, 0, 0, 0, 0, 0, 0, 0, 0, 0, 0, 0, 0, 0, 0, 0, 0, 0, 0, 0, 0, 0, 0, 0, 0, 0, 0, 0, 0, 0, 0, 0, 0, 0, 0, 0, 0, 0, 0, 0, 0, 0, 0, 0, 0, 0, 0, 0, 0, 0, 0, 0, 0, 0, 0, 0, 0, 0, 0, 0, 0, 0, 0, 0, 0, 0, 0, 0, 0, 0, 0, 0, 0, 0, 0, 0, 0, 0, 0, 0, 0, 0, 0, 0, 0, 0, 0, 0, 0, 0, 0, 0, 0, 0, 0, 0, 0, 0, 0, 0, 0, 0, 1, 1, 1, 1, 1, 1, 1, 1, 1, 1, 1, 1, 1, 1, 1, 1, 1, 1, 1, 1, 1, 1, 1, 1, 1, 1, 1, 1, 1, 1, 1, 1, 1, 1, 1, 1, 1, 1, 1, 1, 1, 1, 1, 1, 1, 1, 1, 1, 1, 1, 1, 1, 1, 1, 1, 1, 1, 1, 1, 1, 1, 1, 1, 1, 1, 1, 1, 1, 1, 1, 1, 1, 1, 1, 1, 1, 1, 1, 1, 1, 1, 1, 1, 1, 1, 1, 1, 1, 1, 1, 1, 1, 1, 1, 1, 1, 1, 1, 1, 1, 1, 1, 1, 1, 1, 1, 1, 1, 1, 1, 1, 1, 1, 1, 1, 1, 1, 1, 1, 1, 1, 1, 1, 1, 1, 1, 1, 1, 1, 1, 1, 1, 1, 1, 1, 1, 1, 1, 1, 1, 1, 1, 1, 1, 1, 1, 1, 1, 1, 1, 1, 1, 1, 1, 1, 1, 1, 1, 1, 1, 1, 1, 1, 1, 1, 1, 1, 1, 1, 1, 1, 1, 1, 1, 1, 1, 1, 1, 1, 1, 1, 1, 1, 1, 1, 1, 1, 1, 1, 1, 1, 1])
me_cylinder_003.materials.append(mat_material_008)
me_cylinder_003.materials.append(mat_material_009)
me_cylinder_003.use_remesh_preserve_volume = False
me_cylinder_003.use_remesh_preserve_attributes = False
me_cylinder_003.use_mirror_vertex_groups = False
me_cylinder_003.update()
me_cylinder_006 = bpy.data.meshes.new('Cylinder.006')
me_cylinder_006.from_pydata([(0.7071, 0.7071, -1.0), (0.8315, 0.5556, -1.0), (0.9239, 0.3827, -1.0), (0.9808, 0.1951, -1.0), (1.0, 7.55e-08, -1.0), (0.9808, -0.1951, -1.0), (0.9239, -0.3827, -1.0), (0.8315, -0.5556, -1.0), (0.7071, -0.7071, -1.0), (0.5556, -0.8315, -1.0), (0.3827, -0.9239, -1.0), (0.1951, -0.9808, -1.0), (-3.258e-07, -1.0, -1.0), (-0.1951, -0.9808, -1.0), (-0.3827, -0.9239, -1.0), (-0.5556, -0.8315, -1.0), (-0.7071, -0.7071, -1.0), (-0.8315, -0.5556, -1.0), (-0.9239, -0.3827, -1.0), (-0.9808, -0.1951, -1.0), (-1.0, 9.656e-07, -1.0), (-0.9808, 0.1951, -1.0), (-0.9239, 0.3827, -1.0), (-0.8315, 0.5556, -1.0), (-0.7071, 0.7071, -1.0), (-0.5556, 0.8315, -1.0), (-0.3827, 0.9239, -1.0), (-0.1951, 0.9808, -1.0), (1.605e-06, 1.0, -1.0), (0.1951, 0.9808, -1.0), (0.3827, 0.9239, -1.0), (0.5556, 0.8315, -1.0), (0.7071, 0.7071, 1.0), (0.8315, 0.5556, 1.0), (0.9239, 0.3827, 1.0), (0.9808, 0.1951, 1.0), (1.0, -2.245e-06, 1.0), (0.9808, -0.1951, 1.0), (0.9239, -0.3827, 1.0), (0.8315, -0.5556, 1.0), (0.7071, -0.7071, 1.0), (0.5556, -0.8315, 1.0), (0.3827, -0.9239, 1.0), (0.1951, -0.9808, 1.0), (9.298e-07, -1.0, 1.0), (-0.1951, -0.9808, 1.0), (-0.3827, -0.9239, 1.0), (-0.5556, -0.8315, 1.0), (-0.7071, -0.7071, 1.0), (-0.8315, -0.5556, 1.0), (-0.9239, -0.3827, 1.0), (-0.9808, -0.1951, 1.0), (-1.0, -4.105e-06, 1.0), (-0.9808, 0.1951, 1.0), (-0.9239, 0.3827, 1.0), (-0.8315, 0.5556, 1.0), (-0.7071, 0.7071, 1.0), (-0.5556, 0.8315, 1.0), (-0.3827, 0.9239, 1.0), (-0.1951, 0.9808, 1.0), (-7.28e-06, 1.0, 1.0), (0.1951, 0.9808, 1.0), (0.3827, 0.9239, 1.0), (0.5556, 0.8315, 1.0), (0.0, 0.0, -1.0), (0.0, 0.0, 1.0)], [], [(64, 0, 1), (65, 33, 32), (64, 1, 2), (65, 34, 33), (64, 2, 3), (65, 35, 34), (64, 3, 4), (65, 36, 35), (64, 4, 5), (65, 37, 36), (64, 5, 6), (65, 38, 37), (64, 6, 7), (65, 39, 38), (64, 7, 8), (65, 40, 39), (64, 8, 9), (65, 41, 40), (64, 9, 10), (65, 42, 41), (64, 10, 11), (65, 43, 42), (64, 11, 12), (65, 44, 43), (64, 12, 13), (65, 45, 44), (64, 13, 14), (65, 46, 45), (64, 14, 15), (65, 47, 46), (64, 15, 16), (65, 48, 47), (64, 16, 17), (65, 49, 48), (64, 17, 18), (65, 50, 49), (64, 18, 19), (65, 51, 50), (64, 19, 20), (65, 52, 51), (64, 20, 21), (65, 53, 52), (64, 21, 22), (65, 54, 53), (64, 22, 23), (65, 55, 54), (64, 23, 24), (65, 56, 55), (64, 24, 25), (65, 57, 56), (64, 25, 26), (65, 58, 57), (64, 26, 27), (65, 59, 58), (64, 27, 28), (65, 60, 59), (64, 28, 29), (65, 61, 60), (64, 29, 30), (65, 62, 61), (64, 30, 31), (65, 63, 62), (31, 0, 64), (65, 32, 63), (0, 32, 33, 1), (1, 33, 34, 2), (2, 34, 35, 3), (3, 35, 36, 4), (4, 36, 37, 5), (5, 37, 38, 6), (6, 38, 39, 7), (7, 39, 40, 8), (8, 40, 41, 9), (9, 41, 42, 10), (10, 42, 43, 11), (11, 43, 44, 12), (12, 44, 45, 13), (13, 45, 46, 14), (14, 46, 47, 15), (15, 47, 48, 16), (16, 48, 49, 17), (17, 49, 50, 18), (18, 50, 51, 19), (19, 51, 52, 20), (20, 52, 53, 21), (21, 53, 54, 22), (22, 54, 55, 23), (23, 55, 56, 24), (24, 56, 57, 25), (25, 57, 58, 26), (26, 58, 59, 27), (27, 59, 60, 28), (28, 60, 61, 29), (29, 61, 62, 30), (30, 62, 63, 31), (32, 0, 31, 63)])
me_cylinder_006.materials.append(mat_material_011)
me_cylinder_006.use_remesh_preserve_volume = False
me_cylinder_006.use_remesh_preserve_attributes = False
me_cylinder_006.use_mirror_vertex_groups = False
me_cylinder_006.update()
me_cylinder_005 = bpy.data.meshes.new('Cylinder.005')
me_cylinder_005.from_pydata([(3.771, 14.63, -1.0), (3.895, 14.48, -1.0), (3.987, 14.31, -1.0), (4.044, 14.12, -1.0), (4.063, 13.93, -1.0), (4.044, 13.73, -1.0), (3.987, 13.54, -1.0), (3.895, 13.37, -1.0), (3.771, 13.22, -1.0), (3.619, 13.1, -1.0), (3.446, 13.0, -1.0), (3.259, 12.95, -1.0), (3.063, 12.93, -1.0), (2.868, 12.95, -1.0), (2.681, 13.0, -1.0), (2.508, 13.1, -1.0), (2.356, 13.22, -1.0), (2.232, 13.37, -1.0), (2.14, 13.54, -1.0), (2.083, 13.73, -1.0), (2.063, 13.93, -1.0), (2.083, 14.12, -1.0), (2.14, 14.31, -1.0), (2.232, 14.48, -1.0), (2.356, 14.63, -1.0), (2.508, 14.76, -1.0), (2.681, 14.85, -1.0), (2.868, 14.91, -1.0), (3.063, 14.93, -1.0), (3.259, 14.91, -1.0), (3.446, 14.85, -1.0), (3.619, 14.76, -1.0), (3.771, 14.63, 1.0), (3.895, 14.48, 1.0), (3.987, 14.31, 1.0), (4.044, 14.12, 1.0), (4.063, 13.93, 1.0), (4.044, 13.73, 1.0), (3.987, 13.54, 1.0), (3.895, 13.37, 1.0), (3.771, 13.22, 1.0), (3.619, 13.1, 1.0), (3.446, 13.0, 1.0), (3.259, 12.95, 1.0), (3.063, 12.93, 1.0), (2.868, 12.95, 1.0), (2.681, 13.0, 1.0), (2.508, 13.1, 1.0), (2.356, 13.22, 1.0), (2.232, 13.37, 1.0), (2.14, 13.54, 1.0), (2.083, 13.73, 1.0), (2.063, 13.93, 1.0), (2.083, 14.12, 1.0), (2.14, 14.31, 1.0), (2.232, 14.48, 1.0), (2.356, 14.63, 1.0), (2.508, 14.76, 1.0), (2.681, 14.85, 1.0), (2.868, 14.91, 1.0), (3.063, 14.93, 1.0), (3.259, 14.91, 1.0), (3.446, 14.85, 1.0), (3.619, 14.76, 1.0), (4.063, 13.93, 1.0), (4.044, 13.73, 1.0), (3.987, 13.54, 1.0), (3.895, 13.37, 1.0), (3.771, 13.22, 1.0), (3.619, 13.1, 1.0), (3.446, 13.0, 1.0), (3.259, 12.95, 1.0), (3.063, 12.93, 1.0), (2.868, 12.95, 1.0), (2.681, 13.0, 1.0), (2.508, 13.1, 1.0), (2.356, 13.22, 1.0), (2.232, 13.37, 1.0), (2.14, 13.54, 1.0), (2.083, 13.73, 1.0), (2.063, 13.93, 1.0), (2.063, 13.93, 1.45), (2.083, 13.73, 1.45), (2.14, 13.54, 1.45), (2.232, 13.37, 1.45), (2.356, 13.22, 1.45), (2.508, 13.1, 1.45), (2.681, 13.0, 1.45), (2.868, 12.95, 1.45), (3.063, 12.93, 1.45), (3.259, 12.95, 1.45), (3.446, 13.0, 1.45), (3.619, 13.1, 1.45), (3.771, 13.22, 1.45), (3.895, 13.37, 1.45), (3.987, 13.54, 1.45), (4.044, 13.73, 1.45), (4.063, 13.93, 1.45), (3.063, 13.93, 1.45), (3.619, 14.76, 1.45), (3.446, 14.85, 1.45), (3.259, 14.91, 1.45), (3.063, 14.93, 1.45), (2.868, 14.91, 1.45), (2.681, 14.85, 1.45), (2.508, 14.76, 1.45), (2.356, 14.63, 1.45), (2.232, 14.48, 1.45), (2.14, 14.31, 1.45), (2.083, 14.12, 1.45), (2.063, 13.93, 1.45), (2.083, 13.73, 1.45), (2.14, 13.54, 1.45), (2.232, 13.37, 1.45), (2.356, 13.22, 1.45), (2.508, 13.1, 1.45), (2.681, 13.0, 1.45), (2.868, 12.95, 1.45), (3.063, 12.93, 1.45), (3.259, 12.95, 1.45), (3.446, 13.0, 1.45), (3.619, 13.1, 1.45), (3.771, 13.22, 1.45), (3.895, 13.37, 1.45), (3.987, 13.54, 1.45), (4.044, 13.73, 1.45), (4.063, 13.93, 1.45), (4.044, 14.12, 1.45), (3.987, 14.31, 1.45), (3.895, 14.48, 1.45), (3.771, 14.63, 1.45), (3.771, 14.63, -1.432), (3.619, 14.76, -1.432), (3.446, 14.85, -1.432), (3.259, 14.91, -1.432), (3.063, 14.93, -1.432), (2.868, 14.91, -1.432), (2.681, 14.85, -1.432), (2.508, 14.76, -1.432), (2.356, 14.63, -1.432), (2.232, 14.48, -1.432), (2.14, 14.31, -1.432), (2.083, 14.12, -1.432), (2.063, 13.93, -1.432), (2.083, 13.73, -1.432), (2.14, 13.54, -1.432), (2.232, 13.37, -1.432), (2.356, 13.22, -1.432), (2.508, 13.1, -1.432), (2.681, 13.0, -1.432), (2.868, 12.95, -1.432), (3.063, 12.93, -1.432), (3.259, 12.95, -1.432), (3.446, 13.0, -1.432), (3.619, 13.1, -1.432), (3.771, 13.22, -1.432), (3.895, 13.37, -1.432), (3.987, 13.54, -1.432), (4.044, 13.73, -1.432), (4.063, 13.93, -1.432), (4.044, 14.12, -1.432), (3.987, 14.31, -1.432), (3.895, 14.48, -1.432), (3.063, 13.93, -1.432), (0.7071, 14.63, -1.0), (0.8315, 14.48, -1.0), (0.9239, 14.31, -1.0), (0.9808, 14.12, -1.0), (1.0, 13.93, -1.0), (0.9808, 13.73, -1.0), (0.9239, 13.54, -1.0), (0.8315, 13.37, -1.0), (0.7071, 13.22, -1.0), (0.5556, 13.1, -1.0), (0.3827, 13.0, -1.0), (0.1951, 12.95, -1.0), (-3.258e-07, 12.93, -1.0), (-0.1951, 12.95, -1.0), (-0.3827, 13.0, -1.0), (-0.5556, 13.1, -1.0), (-0.7071, 13.22, -1.0), (-0.8315, 13.37, -1.0), (-0.9239, 13.54, -1.0), (-0.9808, 13.73, -1.0), (-1.0, 13.93, -1.0), (-0.9808, 14.12, -1.0), (-0.9239, 14.31, -1.0), (-0.8315, 14.48, -1.0), (-0.7071, 14.63, -1.0), (-0.5556, 14.76, -1.0), (-0.3827, 14.85, -1.0), (-0.1951, 14.91, -1.0), (1.605e-06, 14.93, -1.0), (0.1951, 14.91, -1.0), (0.3827, 14.85, -1.0), (0.5556, 14.76, -1.0), (0.7071, 14.63, 1.0), (0.8315, 14.48, 1.0), (0.9239, 14.31, 1.0), (0.9808, 14.12, 1.0), (1.0, 13.93, 1.0), (0.9808, 13.73, 1.0), (0.9239, 13.54, 1.0), (0.8315, 13.37, 1.0), (0.7071, 13.22, 1.0), (0.5556, 13.1, 1.0), (0.3827, 13.0, 1.0), (0.1951, 12.95, 1.0), (9.298e-07, 12.93, 1.0), (-0.1951, 12.95, 1.0), (-0.3827, 13.0, 1.0), (-0.5556, 13.1, 1.0), (-0.7071, 13.22, 1.0), (-0.8315, 13.37, 1.0), (-0.9239, 13.54, 1.0), (-0.9808, 13.73, 1.0), (-1.0, 13.93, 1.0), (-0.9808, 14.12, 1.0), (-0.9239, 14.31, 1.0), (-0.8315, 14.48, 1.0), (-0.7071, 14.63, 1.0), (-0.5556, 14.76, 1.0), (-0.3827, 14.85, 1.0), (-0.1951, 14.91, 1.0), (-7.28e-06, 14.93, 1.0), (0.1951, 14.91, 1.0), (0.3827, 14.85, 1.0), (0.5556, 14.76, 1.0), (1.0, 13.93, 1.0), (0.9808, 13.73, 1.0), (0.9239, 13.54, 1.0), (0.8315, 13.37, 1.0), (0.7071, 13.22, 1.0), (0.5556, 13.1, 1.0), (0.3827, 13.0, 1.0), (0.1951, 12.95, 1.0), (9.298e-07, 12.93, 1.0), (-0.1951, 12.95, 1.0), (-0.3827, 13.0, 1.0), (-0.5556, 13.1, 1.0), (-0.7071, 13.22, 1.0), (-0.8315, 13.37, 1.0), (-0.9239, 13.54, 1.0), (-0.9808, 13.73, 1.0), (-1.0, 13.93, 1.0), (-1.0, 13.93, 1.45), (-0.9808, 13.73, 1.45), (-0.9239, 13.54, 1.45), (-0.8315, 13.37, 1.45), (-0.7071, 13.22, 1.45), (-0.5556, 13.1, 1.45), (-0.3827, 13.0, 1.45), (-0.1951, 12.95, 1.45), (9.298e-07, 12.93, 1.45), (0.1951, 12.95, 1.45), (0.3827, 13.0, 1.45), (0.5556, 13.1, 1.45), (0.7071, 13.22, 1.45), (0.8315, 13.37, 1.45), (0.9239, 13.54, 1.45), (0.9808, 13.73, 1.45), (1.0, 13.93, 1.45), (0.0, 13.93, 1.45), (0.5556, 14.76, 1.45), (0.3827, 14.85, 1.45), (0.1951, 14.91, 1.45), (-7.28e-06, 14.93, 1.45), (-0.1951, 14.91, 1.45), (-0.3827, 14.85, 1.45), (-0.5556, 14.76, 1.45), (-0.7071, 14.63, 1.45), (-0.8315, 14.48, 1.45), (-0.9239, 14.31, 1.45), (-0.9808, 14.12, 1.45), (-1.0, 13.93, 1.45), (-0.9808, 13.73, 1.45), (-0.9239, 13.54, 1.45), (-0.8315, 13.37, 1.45), (-0.7071, 13.22, 1.45), (-0.5556, 13.1, 1.45), (-0.3827, 13.0, 1.45), (-0.1951, 12.95, 1.45), (9.298e-07, 12.93, 1.45), (0.1951, 12.95, 1.45), (0.3827, 13.0, 1.45), (0.5556, 13.1, 1.45), (0.7071, 13.22, 1.45), (0.8315, 13.37, 1.45), (0.9239, 13.54, 1.45), (0.9808, 13.73, 1.45), (1.0, 13.93, 1.45), (0.9808, 14.12, 1.45), (0.9239, 14.31, 1.45), (0.8315, 14.48, 1.45), (0.7071, 14.63, 1.45), (0.7071, 14.63, -1.432), (0.5556, 14.76, -1.432), (0.3827, 14.85, -1.432), (0.1951, 14.91, -1.432), (1.605e-06, 14.93, -1.432), (-0.1951, 14.91, -1.432), (-0.3827, 14.85, -1.432), (-0.5556, 14.76, -1.432), (-0.7071, 14.63, -1.432), (-0.8315, 14.48, -1.432), (-0.9239, 14.31, -1.432), (-0.9808, 14.12, -1.432), (-1.0, 13.93, -1.432), (-0.9808, 13.73, -1.432), (-0.9239, 13.54, -1.432), (-0.8315, 13.37, -1.432), (-0.7071, 13.22, -1.432), (-0.5556, 13.1, -1.432), (-0.3827, 13.0, -1.432), (-0.1951, 12.95, -1.432), (-3.258e-07, 12.93, -1.432), (0.1951, 12.95, -1.432), (0.3827, 13.0, -1.432), (0.5556, 13.1, -1.432), (0.7071, 13.22, -1.432), (0.8315, 13.37, -1.432), (0.9239, 13.54, -1.432), (0.9808, 13.73, -1.432), (1.0, 13.93, -1.432), (0.9808, 14.12, -1.432), (0.9239, 14.31, -1.432), (0.8315, 14.48, -1.432), (0.0, 13.93, -1.432), (0.7071, 0.7071, -1.0), (0.8315, 0.5556, -1.0), (0.9239, 0.3827, -1.0), (0.9808, 0.1951, -1.0), (1.0, 7.55e-08, -1.0), (0.9808, -0.1951, -1.0), (0.9239, -0.3827, -1.0), (0.8315, -0.5556, -1.0), (0.7071, -0.7071, -1.0), (0.5556, -0.8315, -1.0), (0.3827, -0.9239, -1.0), (0.1951, -0.9808, -1.0), (-3.258e-07, -1.0, -1.0), (-0.1951, -0.9808, -1.0), (-0.3827, -0.9239, -1.0), (-0.5556, -0.8315, -1.0), (-0.7071, -0.7071, -1.0), (-0.8315, -0.5556, -1.0), (-0.9239, -0.3827, -1.0), (-0.9808, -0.1951, -1.0), (-1.0, 9.656e-07, -1.0), (-0.9808, 0.1951, -1.0), (-0.9239, 0.3827, -1.0), (-0.8315, 0.5556, -1.0), (-0.7071, 0.7071, -1.0), (-0.5556, 0.8315, -1.0), (-0.3827, 0.9239, -1.0), (-0.1951, 0.9808, -1.0), (1.605e-06, 1.0, -1.0), (0.1951, 0.9808, -1.0), (0.3827, 0.9239, -1.0), (0.5556, 0.8315, -1.0), (0.7071, 0.7071, 1.0), (0.8315, 0.5556, 1.0), (0.9239, 0.3827, 1.0), (0.9808, 0.1951, 1.0), (1.0, -2.245e-06, 1.0), (0.9808, -0.1951, 1.0), (0.9239, -0.3827, 1.0), (0.8315, -0.5556, 1.0), (0.7071, -0.7071, 1.0), (0.5556, -0.8315, 1.0), (0.3827, -0.9239, 1.0), (0.1951, -0.9808, 1.0), (9.298e-07, -1.0, 1.0), (-0.1951, -0.9808, 1.0), (-0.3827, -0.9239, 1.0), (-0.5556, -0.8315, 1.0), (-0.7071, -0.7071, 1.0), (-0.8315, -0.5556, 1.0), (-0.9239, -0.3827, 1.0), (-0.9808, -0.1951, 1.0), (-1.0, -4.105e-06, 1.0), (-0.9808, 0.1951, 1.0), (-0.9239, 0.3827, 1.0), (-0.8315, 0.5556, 1.0), (-0.7071, 0.7071, 1.0), (-0.5556, 0.8315, 1.0), (-0.3827, 0.9239, 1.0), (-0.1951, 0.9808, 1.0), (-7.28e-06, 1.0, 1.0), (0.1951, 0.9808, 1.0), (0.3827, 0.9239, 1.0), (0.5556, 0.8315, 1.0), (1.0, -2.245e-06, 1.0), (0.9808, -0.1951, 1.0), (0.9239, -0.3827, 1.0), (0.8315, -0.5556, 1.0), (0.7071, -0.7071, 1.0), (0.5556, -0.8315, 1.0), (0.3827, -0.9239, 1.0), (0.1951, -0.9808, 1.0), (9.298e-07, -1.0, 1.0), (-0.1951, -0.9808, 1.0), (-0.3827, -0.9239, 1.0), (-0.5556, -0.8315, 1.0), (-0.7071, -0.7071, 1.0), (-0.8315, -0.5556, 1.0), (-0.9239, -0.3827, 1.0), (-0.9808, -0.1951, 1.0), (-1.0, -4.105e-06, 1.0), (-1.0, -4.105e-06, 1.45), (-0.9808, -0.1951, 1.45), (-0.9239, -0.3827, 1.45), (-0.8315, -0.5556, 1.45), (-0.7071, -0.7071, 1.45), (-0.5556, -0.8315, 1.45), (-0.3827, -0.9239, 1.45), (-0.1951, -0.9808, 1.45), (9.298e-07, -1.0, 1.45), (0.1951, -0.9808, 1.45), (0.3827, -0.9239, 1.45), (0.5556, -0.8315, 1.45), (0.7071, -0.7071, 1.45), (0.8315, -0.5556, 1.45), (0.9239, -0.3827, 1.45), (0.9808, -0.1951, 1.45), (1.0, -2.245e-06, 1.45), (0.0, 0.0, 1.45), (0.5556, 0.8315, 1.45), (0.3827, 0.9239, 1.45), (0.1951, 0.9808, 1.45), (-7.28e-06, 1.0, 1.45), (-0.1951, 0.9808, 1.45), (-0.3827, 0.9239, 1.45), (-0.5556, 0.8315, 1.45), (-0.7071, 0.7071, 1.45), (-0.8315, 0.5556, 1.45), (-0.9239, 0.3827, 1.45), (-0.9808, 0.1951, 1.45), (-1.0, -4.105e-06, 1.45), (-0.9808, -0.1951, 1.45), (-0.9239, -0.3827, 1.45), (-0.8315, -0.5556, 1.45), (-0.7071, -0.7071, 1.45), (-0.5556, -0.8315, 1.45), (-0.3827, -0.9239, 1.45), (-0.1951, -0.9808, 1.45), (9.298e-07, -1.0, 1.45), (0.1951, -0.9808, 1.45), (0.3827, -0.9239, 1.45), (0.5556, -0.8315, 1.45), (0.7071, -0.7071, 1.45), (0.8315, -0.5556, 1.45), (0.9239, -0.3827, 1.45), (0.9808, -0.1951, 1.45), (1.0, -2.245e-06, 1.45), (0.9808, 0.1951, 1.45), (0.9239, 0.3827, 1.45), (0.8315, 0.5556, 1.45), (0.7071, 0.7071, 1.45), (0.7071, 0.7071, -1.432), (0.5556, 0.8315, -1.432), (0.3827, 0.9239, -1.432), (0.1951, 0.9808, -1.432), (1.605e-06, 1.0, -1.432), (-0.1951, 0.9808, -1.432), (-0.3827, 0.9239, -1.432), (-0.5556, 0.8315, -1.432), (-0.7071, 0.7071, -1.432), (-0.8315, 0.5556, -1.432), (-0.9239, 0.3827, -1.432), (-0.9808, 0.1951, -1.432), (-1.0, 9.656e-07, -1.432), (-0.9808, -0.1951, -1.432), (-0.9239, -0.3827, -1.432), (-0.8315, -0.5556, -1.432), (-0.7071, -0.7071, -1.432), (-0.5556, -0.8315, -1.432), (-0.3827, -0.9239, -1.432), (-0.1951, -0.9808, -1.432), (-3.258e-07, -1.0, -1.432), (0.1951, -0.9808, -1.432), (0.3827, -0.9239, -1.432), (0.5556, -0.8315, -1.432), (0.7071, -0.7071, -1.432), (0.8315, -0.5556, -1.432), (0.9239, -0.3827, -1.432), (0.9808, -0.1951, -1.432), (1.0, 7.55e-08, -1.432), (0.9808, 0.1951, -1.432), (0.9239, 0.3827, -1.432), (0.8315, 0.5556, -1.432), (0.0, 0.0, -1.432), (3.771, 0.7071, -1.0), (3.895, 0.5556, -1.0), (3.987, 0.3827, -1.0), (4.044, 0.1951, -1.0), (4.063, 5.366e-07, -1.0), (4.044, -0.1951, -1.0), (3.987, -0.3827, -1.0), (3.895, -0.5556, -1.0), (3.771, -0.7071, -1.0), (3.619, -0.8315, -1.0), (3.446, -0.9239, -1.0), (3.259, -0.9808, -1.0), (3.063, -1.0, -1.0), (2.868, -0.9808, -1.0), (2.681, -0.9239, -1.0), (2.508, -0.8315, -1.0), (2.356, -0.7071, -1.0), (2.232, -0.5556, -1.0), (2.14, -0.3827, -1.0), (2.083, -0.1951, -1.0), (2.063, 1.458e-06, -1.0), (2.083, 0.1951, -1.0), (2.14, 0.3827, -1.0), (2.232, 0.5556, -1.0), (2.356, 0.7071, -1.0), (2.508, 0.8315, -1.0), (2.681, 0.9239, -1.0), (2.868, 0.9808, -1.0), (3.063, 1.0, -1.0), (3.259, 0.9808, -1.0), (3.446, 0.9239, -1.0), (3.619, 0.8315, -1.0), (3.771, 0.7071, 1.0), (3.895, 0.5556, 1.0), (3.987, 0.3827, 1.0), (4.044, 0.1951, 1.0), (4.063, -1.784e-06, 1.0), (4.044, -0.1951, 1.0), (3.987, -0.3827, 1.0), (3.895, -0.5556, 1.0), (3.771, -0.7071, 1.0), (3.619, -0.8315, 1.0), (3.446, -0.9239, 1.0), (3.259, -0.9808, 1.0), (3.063, -1.0, 1.0), (2.868, -0.9808, 1.0), (2.681, -0.9239, 1.0), (2.508, -0.8315, 1.0), (2.356, -0.7071, 1.0), (2.232, -0.5556, 1.0), (2.14, -0.3827, 1.0), (2.083, -0.1951, 1.0), (2.063, -3.612e-06, 1.0), (2.083, 0.1951, 1.0), (2.14, 0.3827, 1.0), (2.232, 0.5556, 1.0), (2.356, 0.7071, 1.0), (2.508, 0.8315, 1.0), (2.681, 0.9239, 1.0), (2.868, 0.9808, 1.0), (3.063, 1.0, 1.0), (3.259, 0.9808, 1.0), (3.446, 0.9239, 1.0), (3.619, 0.8315, 1.0), (4.063, -1.784e-06, 1.0), (4.044, -0.1951, 1.0), (3.987, -0.3827, 1.0), (3.895, -0.5556, 1.0), (3.771, -0.7071, 1.0), (3.619, -0.8315, 1.0), (3.446, -0.9239, 1.0), (3.259, -0.9808, 1.0), (3.063, -1.0, 1.0), (2.868, -0.9808, 1.0), (2.681, -0.9239, 1.0), (2.508, -0.8315, 1.0), (2.356, -0.7071, 1.0), (2.232, -0.5556, 1.0), (2.14, -0.3827, 1.0), (2.083, -0.1951, 1.0), (2.063, -3.612e-06, 1.0), (2.063, -3.612e-06, 1.45), (2.083, -0.1951, 1.45), (2.14, -0.3827, 1.45), (2.232, -0.5556, 1.45), (2.356, -0.7071, 1.45), (2.508, -0.8315, 1.45), (2.681, -0.9239, 1.45), (2.868, -0.9808, 1.45), (3.063, -1.0, 1.45), (3.259, -0.9808, 1.45), (3.446, -0.9239, 1.45), (3.619, -0.8315, 1.45), (3.771, -0.7071, 1.45), (3.895, -0.5556, 1.45), (3.987, -0.3827, 1.45), (4.044, -0.1951, 1.45), (4.063, -1.784e-06, 1.45), (3.063, 4.768e-07, 1.45), (3.619, 0.8315, 1.45), (3.446, 0.9239, 1.45), (3.259, 0.9808, 1.45), (3.063, 1.0, 1.45), (2.868, 0.9808, 1.45), (2.681, 0.9239, 1.45), (2.508, 0.8315, 1.45), (2.356, 0.7071, 1.45), (2.232, 0.5556, 1.45), (2.14, 0.3827, 1.45), (2.083, 0.1951, 1.45), (2.063, -3.612e-06, 1.45), (2.083, -0.1951, 1.45), (2.14, -0.3827, 1.45), (2.232, -0.5556, 1.45), (2.356, -0.7071, 1.45), (2.508, -0.8315, 1.45), (2.681, -0.9239, 1.45), (2.868, -0.9808, 1.45), (3.063, -1.0, 1.45), (3.259, -0.9808, 1.45), (3.446, -0.9239, 1.45), (3.619, -0.8315, 1.45), (3.771, -0.7071, 1.45), (3.895, -0.5556, 1.45), (3.987, -0.3827, 1.45), (4.044, -0.1951, 1.45), (4.063, -1.784e-06, 1.45), (4.044, 0.1951, 1.45), (3.987, 0.3827, 1.45), (3.895, 0.5556, 1.45), (3.771, 0.7071, 1.45), (3.771, 0.7071, -1.432), (3.619, 0.8315, -1.432), (3.446, 0.9239, -1.432), (3.259, 0.9808, -1.432), (3.063, 1.0, -1.432), (2.868, 0.9808, -1.432), (2.681, 0.9239, -1.432), (2.508, 0.8315, -1.432), (2.356, 0.7071, -1.432), (2.232, 0.5556, -1.432), (2.14, 0.3827, -1.432), (2.083, 0.1951, -1.432), (2.063, 1.458e-06, -1.432), (2.083, -0.1951, -1.432), (2.14, -0.3827, -1.432), (2.232, -0.5556, -1.432), (2.356, -0.7071, -1.432), (2.508, -0.8315, -1.432), (2.681, -0.9239, -1.432), (2.868, -0.9808, -1.432), (3.063, -1.0, -1.432), (3.259, -0.9808, -1.432), (3.446, -0.9239, -1.432), (3.619, -0.8315, -1.432), (3.771, -0.7071, -1.432), (3.895, -0.5556, -1.432), (3.987, -0.3827, -1.432), (4.044, -0.1951, -1.432), (4.063, 5.366e-07, -1.432), (4.044, 0.1951, -1.432), (3.987, 0.3827, -1.432), (3.895, 0.5556, -1.432), (3.063, 4.768e-07, -1.432)], [], [(0, 32, 33, 1), (1, 33, 34, 2), (2, 34, 35, 3), (3, 35, 36, 4), (4, 36, 37, 5), (5, 37, 38, 6), (6, 38, 39, 7), (7, 39, 40, 8), (8, 40, 41, 9), (9, 41, 42, 10), (10, 42, 43, 11), (11, 43, 44, 12), (12, 44, 45, 13), (13, 45, 46, 14), (14, 46, 47, 15), (15, 47, 48, 16), (16, 48, 49, 17), (17, 49, 50, 18), (18, 50, 51, 19), (19, 51, 52, 20), (20, 52, 53, 21), (21, 53, 54, 22), (22, 54, 55, 23), (23, 55, 56, 24), (24, 56, 57, 25), (25, 57, 58, 26), (26, 58, 59, 27), (27, 59, 60, 28), (28, 60, 61, 29), (29, 61, 62, 30), (30, 62, 63, 31), (32, 0, 31, 63), (80, 52, 110, 81), (79, 80, 81, 82), (78, 79, 82, 83), (77, 78, 83, 84), (76, 77, 84, 85), (75, 76, 85, 86), (74, 75, 86, 87), (73, 74, 87, 88), (72, 73, 88, 89), (71, 72, 89, 90), (70, 71, 90, 91), (69, 70, 91, 92), (68, 69, 92, 93), (67, 68, 93, 94), (66, 67, 94, 95), (65, 66, 95, 96), (64, 65, 96, 97), (36, 64, 97, 126), (32, 63, 99, 130), (63, 62, 100, 99), (62, 61, 101, 100), (61, 60, 102, 101), (60, 59, 103, 102), (59, 58, 104, 103), (58, 57, 105, 104), (57, 56, 106, 105), (56, 55, 107, 106), (55, 54, 108, 107), (54, 53, 109, 108), (53, 52, 110, 109), (36, 35, 127, 126), (35, 34, 128, 127), (34, 33, 129, 128), (33, 32, 130, 129), (98, 129, 130), (98, 128, 129), (98, 127, 128), (98, 126, 127), (98, 125, 126), (98, 124, 125), (98, 123, 124), (98, 122, 123), (98, 121, 122), (98, 120, 121), (98, 119, 120), (98, 118, 119), (98, 117, 118), (98, 116, 117), (98, 115, 116), (98, 114, 115), (98, 113, 114), (98, 112, 113), (98, 111, 112), (98, 110, 111), (98, 109, 110), (98, 108, 109), (98, 107, 108), (98, 106, 107), (98, 105, 106), (98, 104, 105), (98, 103, 104), (98, 102, 103), (98, 101, 102), (98, 100, 101), (98, 99, 100), (98, 130, 99), (125, 126, 97, 96), (124, 125, 96, 95), (123, 124, 95, 94), (122, 123, 94, 93), (121, 122, 93, 92), (120, 121, 92, 91), (119, 120, 91, 90), (118, 119, 90, 89), (117, 118, 89, 88), (116, 117, 88, 87), (115, 116, 87, 86), (114, 115, 86, 85), (113, 114, 85, 84), (112, 113, 84, 83), (111, 112, 83, 82), (110, 111, 82, 81), (31, 0, 131, 132), (30, 31, 132, 133), (29, 30, 133, 134), (28, 29, 134, 135), (27, 28, 135, 136), (26, 27, 136, 137), (25, 26, 137, 138), (24, 25, 138, 139), (23, 24, 139, 140), (22, 23, 140, 141), (21, 22, 141, 142), (20, 21, 142, 143), (19, 20, 143, 144), (18, 19, 144, 145), (17, 18, 145, 146), (16, 17, 146, 147), (15, 16, 147, 148), (14, 15, 148, 149), (13, 14, 149, 150), (12, 13, 150, 151), (11, 12, 151, 152), (10, 11, 152, 153), (9, 10, 153, 154), (8, 9, 154, 155), (7, 8, 155, 156), (6, 7, 156, 157), (5, 6, 157, 158), (4, 5, 158, 159), (3, 4, 159, 160), (2, 3, 160, 161), (1, 2, 161, 162), (0, 1, 162, 131), (132, 131, 163), (163, 133, 132), (163, 134, 133), (163, 135, 134), (163, 136, 135), (163, 137, 136), (163, 138, 137), (163, 139, 138), (163, 140, 139), (163, 141, 140), (163, 142, 141), (163, 143, 142), (163, 144, 143), (163, 145, 144), (163, 146, 145), (163, 147, 146), (163, 148, 147), (163, 149, 148), (163, 150, 149), (163, 151, 150), (163, 152, 151), (163, 153, 152), (163, 154, 153), (163, 155, 154), (163, 156, 155), (163, 157, 156), (163, 158, 157), (163, 159, 158), (163, 160, 159), (163, 161, 160), (163, 162, 161), (163, 131, 162), (164, 196, 197, 165), (165, 197, 198, 166), (166, 198, 199, 167), (167, 199, 200, 168), (168, 200, 201, 169), (169, 201, 202, 170), (170, 202, 203, 171), (171, 203, 204, 172), (172, 204, 205, 173), (173, 205, 206, 174), (174, 206, 207, 175), (175, 207, 208, 176), (176, 208, 209, 177), (177, 209, 210, 178), (178, 210, 211, 179), (179, 211, 212, 180), (180, 212, 213, 181), (181, 213, 214, 182), (182, 214, 215, 183), (183, 215, 216, 184), (184, 216, 217, 185), (185, 217, 218, 186), (186, 218, 219, 187), (187, 219, 220, 188), (188, 220, 221, 189), (189, 221, 222, 190), (190, 222, 223, 191), (191, 223, 224, 192), (192, 224, 225, 193), (193, 225, 226, 194), (194, 226, 227, 195), (196, 164, 195, 227), (244, 216, 274, 245), (243, 244, 245, 246), (242, 243, 246, 247), (241, 242, 247, 248), (240, 241, 248, 249), (239, 240, 249, 250), (238, 239, 250, 251), (237, 238, 251, 252), (236, 237, 252, 253), (235, 236, 253, 254), (234, 235, 254, 255), (233, 234, 255, 256), (232, 233, 256, 257), (231, 232, 257, 258), (230, 231, 258, 259), (229, 230, 259, 260), (228, 229, 260, 261), (200, 228, 261, 290), (196, 227, 263, 294), (227, 226, 264, 263), (226, 225, 265, 264), (225, 224, 266, 265), (224, 223, 267, 266), (223, 222, 268, 267), (222, 221, 269, 268), (221, 220, 270, 269), (220, 219, 271, 270), (219, 218, 272, 271), (218, 217, 273, 272), (217, 216, 274, 273), (200, 199, 291, 290), (199, 198, 292, 291), (198, 197, 293, 292), (197, 196, 294, 293), (262, 293, 294), (262, 292, 293), (262, 291, 292), (262, 290, 291), (262, 289, 290), (262, 288, 289), (262, 287, 288), (262, 286, 287), (262, 285, 286), (262, 284, 285), (262, 283, 284), (262, 282, 283), (262, 281, 282), (262, 280, 281), (262, 279, 280), (262, 278, 279), (262, 277, 278), (262, 276, 277), (262, 275, 276), (262, 274, 275), (262, 273, 274), (262, 272, 273), (262, 271, 272), (262, 270, 271), (262, 269, 270), (262, 268, 269), (262, 267, 268), (262, 266, 267), (262, 265, 266), (262, 264, 265), (262, 263, 264), (262, 294, 263), (289, 290, 261, 260), (288, 289, 260, 259), (287, 288, 259, 258), (286, 287, 258, 257), (285, 286, 257, 256), (284, 285, 256, 255), (283, 284, 255, 254), (282, 283, 254, 253), (281, 282, 253, 252), (280, 281, 252, 251), (279, 280, 251, 250), (278, 279, 250, 249), (277, 278, 249, 248), (276, 277, 248, 247), (275, 276, 247, 246), (274, 275, 246, 245), (195, 164, 295, 296), (194, 195, 296, 297), (193, 194, 297, 298), (192, 193, 298, 299), (191, 192, 299, 300), (190, 191, 300, 301), (189, 190, 301, 302), (188, 189, 302, 303), (187, 188, 303, 304), (186, 187, 304, 305), (185, 186, 305, 306), (184, 185, 306, 307), (183, 184, 307, 308), (182, 183, 308, 309), (181, 182, 309, 310), (180, 181, 310, 311), (179, 180, 311, 312), (178, 179, 312, 313), (177, 178, 313, 314), (176, 177, 314, 315), (175, 176, 315, 316), (174, 175, 316, 317), (173, 174, 317, 318), (172, 173, 318, 319), (171, 172, 319, 320), (170, 171, 320, 321), (169, 170, 321, 322), (168, 169, 322, 323), (167, 168, 323, 324), (166, 167, 324, 325), (165, 166, 325, 326), (164, 165, 326, 295), (296, 295, 327), (327, 297, 296), (327, 298, 297), (327, 299, 298), (327, 300, 299), (327, 301, 300), (327, 302, 301), (327, 303, 302), (327, 304, 303), (327, 305, 304), (327, 306, 305), (327, 307, 306), (327, 308, 307), (327, 309, 308), (327, 310, 309), (327, 311, 310), (327, 312, 311), (327, 313, 312), (327, 314, 313), (327, 315, 314), (327, 316, 315), (327, 317, 316), (327, 318, 317), (327, 319, 318), (327, 320, 319), (327, 321, 320), (327, 322, 321), (327, 323, 322), (327, 324, 323), (327, 325, 324), (327, 326, 325), (327, 295, 326), (328, 360, 361, 329), (329, 361, 362, 330), (330, 362, 363, 331), (331, 363, 364, 332), (332, 364, 365, 333), (333, 365, 366, 334), (334, 366, 367, 335), (335, 367, 368, 336), (336, 368, 369, 337), (337, 369, 370, 338), (338, 370, 371, 339), (339, 371, 372, 340), (340, 372, 373, 341), (341, 373, 374, 342), (342, 374, 375, 343), (343, 375, 376, 344), (344, 376, 377, 345), (345, 377, 378, 346), (346, 378, 379, 347), (347, 379, 380, 348), (348, 380, 381, 349), (349, 381, 382, 350), (350, 382, 383, 351), (351, 383, 384, 352), (352, 384, 385, 353), (353, 385, 386, 354), (354, 386, 387, 355), (355, 387, 388, 356), (356, 388, 389, 357), (357, 389, 390, 358), (358, 390, 391, 359), (360, 328, 359, 391), (408, 380, 438, 409), (407, 408, 409, 410), (406, 407, 410, 411), (405, 406, 411, 412), (404, 405, 412, 413), (403, 404, 413, 414), (402, 403, 414, 415), (401, 402, 415, 416), (400, 401, 416, 417), (399, 400, 417, 418), (398, 399, 418, 419), (397, 398, 419, 420), (396, 397, 420, 421), (395, 396, 421, 422), (394, 395, 422, 423), (393, 394, 423, 424), (392, 393, 424, 425), (364, 392, 425, 454), (360, 391, 427, 458), (391, 390, 428, 427), (390, 389, 429, 428), (389, 388, 430, 429), (388, 387, 431, 430), (387, 386, 432, 431), (386, 385, 433, 432), (385, 384, 434, 433), (384, 383, 435, 434), (383, 382, 436, 435), (382, 381, 437, 436), (381, 380, 438, 437), (364, 363, 455, 454), (363, 362, 456, 455), (362, 361, 457, 456), (361, 360, 458, 457), (426, 457, 458), (426, 456, 457), (426, 455, 456), (426, 454, 455), (426, 453, 454), (426, 452, 453), (426, 451, 452), (426, 450, 451), (426, 449, 450), (426, 448, 449), (426, 447, 448), (426, 446, 447), (426, 445, 446), (426, 444, 445), (426, 443, 444), (426, 442, 443), (426, 441, 442), (426, 440, 441), (426, 439, 440), (426, 438, 439), (426, 437, 438), (426, 436, 437), (426, 435, 436), (426, 434, 435), (426, 433, 434), (426, 432, 433), (426, 431, 432), (426, 430, 431), (426, 429, 430), (426, 428, 429), (426, 427, 428), (426, 458, 427), (453, 454, 425, 424), (452, 453, 424, 423), (451, 452, 423, 422), (450, 451, 422, 421), (449, 450, 421, 420), (448, 449, 420, 419), (447, 448, 419, 418), (446, 447, 418, 417), (445, 446, 417, 416), (444, 445, 416, 415), (443, 444, 415, 414), (442, 443, 414, 413), (441, 442, 413, 412), (440, 441, 412, 411), (439, 440, 411, 410), (438, 439, 410, 409), (359, 328, 459, 460), (358, 359, 460, 461), (357, 358, 461, 462), (356, 357, 462, 463), (355, 356, 463, 464), (354, 355, 464, 465), (353, 354, 465, 466), (352, 353, 466, 467), (351, 352, 467, 468), (350, 351, 468, 469), (349, 350, 469, 470), (348, 349, 470, 471), (347, 348, 471, 472), (346, 347, 472, 473), (345, 346, 473, 474), (344, 345, 474, 475), (343, 344, 475, 476), (342, 343, 476, 477), (341, 342, 477, 478), (340, 341, 478, 479), (339, 340, 479, 480), (338, 339, 480, 481), (337, 338, 481, 482), (336, 337, 482, 483), (335, 336, 483, 484), (334, 335, 484, 485), (333, 334, 485, 486), (332, 333, 486, 487), (331, 332, 487, 488), (330, 331, 488, 489), (329, 330, 489, 490), (328, 329, 490, 459), (460, 459, 491), (491, 461, 460), (491, 462, 461), (491, 463, 462), (491, 464, 463), (491, 465, 464), (491, 466, 465), (491, 467, 466), (491, 468, 467), (491, 469, 468), (491, 470, 469), (491, 471, 470), (491, 472, 471), (491, 473, 472), (491, 474, 473), (491, 475, 474), (491, 476, 475), (491, 477, 476), (491, 478, 477), (491, 479, 478), (491, 480, 479), (491, 481, 480), (491, 482, 481), (491, 483, 482), (491, 484, 483), (491, 485, 484), (491, 486, 485), (491, 487, 486), (491, 488, 487), (491, 489, 488), (491, 490, 489), (491, 459, 490), (492, 524, 525, 493), (493, 525, 526, 494), (494, 526, 527, 495), (495, 527, 528, 496), (496, 528, 529, 497), (497, 529, 530, 498), (498, 530, 531, 499), (499, 531, 532, 500), (500, 532, 533, 501), (501, 533, 534, 502), (502, 534, 535, 503), (503, 535, 536, 504), (504, 536, 537, 505), (505, 537, 538, 506), (506, 538, 539, 507), (507, 539, 540, 508), (508, 540, 541, 509), (509, 541, 542, 510), (510, 542, 543, 511), (511, 543, 544, 512), (512, 544, 545, 513), (513, 545, 546, 514), (514, 546, 547, 515), (515, 547, 548, 516), (516, 548, 549, 517), (517, 549, 550, 518), (518, 550, 551, 519), (519, 551, 552, 520), (520, 552, 553, 521), (521, 553, 554, 522), (522, 554, 555, 523), (524, 492, 523, 555), (572, 544, 602, 573), (571, 572, 573, 574), (570, 571, 574, 575), (569, 570, 575, 576), (568, 569, 576, 577), (567, 568, 577, 578), (566, 567, 578, 579), (565, 566, 579, 580), (564, 565, 580, 581), (563, 564, 581, 582), (562, 563, 582, 583), (561, 562, 583, 584), (560, 561, 584, 585), (559, 560, 585, 586), (558, 559, 586, 587), (557, 558, 587, 588), (556, 557, 588, 589), (528, 556, 589, 618), (524, 555, 591, 622), (555, 554, 592, 591), (554, 553, 593, 592), (553, 552, 594, 593), (552, 551, 595, 594), (551, 550, 596, 595), (550, 549, 597, 596), (549, 548, 598, 597), (548, 547, 599, 598), (547, 546, 600, 599), (546, 545, 601, 600), (545, 544, 602, 601), (528, 527, 619, 618), (527, 526, 620, 619), (526, 525, 621, 620), (525, 524, 622, 621), (590, 621, 622), (590, 620, 621), (590, 619, 620), (590, 618, 619), (590, 617, 618), (590, 616, 617), (590, 615, 616), (590, 614, 615), (590, 613, 614), (590, 612, 613), (590, 611, 612), (590, 610, 611), (590, 609, 610), (590, 608, 609), (590, 607, 608), (590, 606, 607), (590, 605, 606), (590, 604, 605), (590, 603, 604), (590, 602, 603), (590, 601, 602), (590, 600, 601), (590, 599, 600), (590, 598, 599), (590, 597, 598), (590, 596, 597), (590, 595, 596), (590, 594, 595), (590, 593, 594), (590, 592, 593), (590, 591, 592), (590, 622, 591), (617, 618, 589, 588), (616, 617, 588, 587), (615, 616, 587, 586), (614, 615, 586, 585), (613, 614, 585, 584), (612, 613, 584, 583), (611, 612, 583, 582), (610, 611, 582, 581), (609, 610, 581, 580), (608, 609, 580, 579), (607, 608, 579, 578), (606, 607, 578, 577), (605, 606, 577, 576), (604, 605, 576, 575), (603, 604, 575, 574), (602, 603, 574, 573), (523, 492, 623, 624), (522, 523, 624, 625), (521, 522, 625, 626), (520, 521, 626, 627), (519, 520, 627, 628), (518, 519, 628, 629), (517, 518, 629, 630), (516, 517, 630, 631), (515, 516, 631, 632), (514, 515, 632, 633), (513, 514, 633, 634), (512, 513, 634, 635), (511, 512, 635, 636), (510, 511, 636, 637), (509, 510, 637, 638), (508, 509, 638, 639), (507, 508, 639, 640), (506, 507, 640, 641), (505, 506, 641, 642), (504, 505, 642, 643), (503, 504, 643, 644), (502, 503, 644, 645), (501, 502, 645, 646), (500, 501, 646, 647), (499, 500, 647, 648), (498, 499, 648, 649), (497, 498, 649, 650), (496, 497, 650, 651), (495, 496, 651, 652), (494, 495, 652, 653), (493, 494, 653, 654), (492, 493, 654, 623), (624, 623, 655), (655, 625, 624), (655, 626, 625), (655, 627, 626), (655, 628, 627), (655, 629, 628), (655, 630, 629), (655, 631, 630), (655, 632, 631), (655, 633, 632), (655, 634, 633), (655, 635, 634), (655, 636, 635), (655, 637, 636), (655, 638, 637), (655, 639, 638), (655, 640, 639), (655, 641, 640), (655, 642, 641), (655, 643, 642), (655, 644, 643), (655, 645, 644), (655, 646, 645), (655, 647, 646), (655, 648, 647), (655, 649, 648), (655, 650, 649), (655, 651, 650), (655, 652, 651), (655, 653, 652), (655, 654, 653), (655, 623, 654)])
me_cylinder_005.polygons.foreach_set('material_index', [0, 0, 0, 0, 0, 0, 0, 0, 0, 0, 0, 0, 0, 0, 0, 0, 0, 0, 0, 0, 0, 0, 0, 0, 0, 0, 0, 0, 0, 0, 0, 0, 1, 1, 1, 1, 1, 1, 1, 1, 1, 1, 1, 1, 1, 1, 1, 1, 1, 1, 1, 1, 1, 1, 1, 1, 1, 1, 1, 1, 1, 1, 1, 1, 1, 1, 1, 1, 1, 1, 1, 1, 1, 1, 1, 1, 1, 1, 1, 1, 1, 1, 1, 1, 1, 1, 1, 1, 1, 1, 1, 1, 1, 1, 1, 1, 1, 1, 1, 1, 1, 1, 1, 1, 1, 1, 1, 1, 1, 1, 1, 1, 1, 1, 1, 1, 1, 1, 1, 1, 1, 1, 1, 1, 1, 1, 1, 1, 1, 1, 1, 1, 1, 1, 1, 1, 1, 1, 1, 1, 1, 1, 1, 1, 1, 1, 1, 1, 1, 1, 1, 1, 1, 1, 1, 1, 1, 1, 1, 1, 1, 1, 1, 1, 1, 1, 1, 1, 1, 1, 1, 1, 1, 1, 1, 1, 1, 1, 0, 0, 0, 0, 0, 0, 0, 0, 0, 0, 0, 0, 0, 0, 0, 0, 0, 0, 0, 0, 0, 0, 0, 0, 0, 0, 0, 0, 0, 0, 0, 0, 1, 1, 1, 1, 1, 1, 1, 1, 1, 1, 1, 1, 1, 1, 1, 1, 1, 1, 1, 1, 1, 1, 1, 1, 1, 1, 1, 1, 1, 1, 1, 1, 1, 1, 1, 1, 1, 1, 1, 1, 1, 1, 1, 1, 1, 1, 1, 1, 1, 1, 1, 1, 1, 1, 1, 1, 1, 1, 1, 1, 1, 1, 1, 1, 1, 1, 1, 1, 1, 1, 1, 1, 1, 1, 1, 1, 1, 1, 1, 1, 1, 1, 1, 1, 1, 1, 1, 1, 1, 1, 1, 1, 1, 1, 1, 1, 1, 1, 1, 1, 1, 1, 1, 1, 1, 1, 1, 1, 1, 1, 1, 1, 1, 1, 1, 1, 1, 1, 1, 1, 1, 1, 1, 1, 1, 1, 1, 1, 1, 1, 1, 1, 1, 1, 1, 1, 1, 1, 1, 1, 1, 1, 1, 1, 1, 1, 0, 0, 0, 0, 0, 0, 0, 0, 0, 0, 0, 0, 0, 0, 0, 0, 0, 0, 0, 0, 0, 0, 0, 0, 0, 0, 0, 0, 0, 0, 0, 0, 1, 1, 1, 1, 1, 1, 1, 1, 1, 1, 1, 1, 1, 1, 1, 1, 1, 1, 1, 1, 1, 1, 1, 1, 1, 1, 1, 1, 1, 1, 1, 1, 1, 1, 1, 1, 1, 1, 1, 1, 1, 1, 1, 1, 1, 1, 1, 1, 1, 1, 1, 1, 1, 1, 1, 1, 1, 1, 1, 1, 1, 1, 1, 1, 1, 1, 1, 1, 1, 1, 1, 1, 1, 1, 1, 1, 1, 1, 1, 1, 1, 1, 1, 1, 1, 1, 1, 1, 1, 1, 1, 1, 1, 1, 1, 1, 1, 1, 1, 1, 1, 1, 1, 1, 1, 1, 1, 1, 1, 1, 1, 1, 1, 1, 1, 1, 1, 1, 1, 1, 1, 1, 1, 1, 1, 1, 1, 1, 1, 1, 1, 1, 1, 1, 1, 1, 1, 1, 1, 1, 1, 1, 1, 1, 1, 1, 0, 0, 0, 0, 0, 0, 0, 0, 0, 0, 0, 0, 0, 0, 0, 0, 0, 0, 0, 0, 0, 0, 0, 0, 0, 0, 0, 0, 0, 0, 0, 0, 1, 1, 1, 1, 1, 1, 1, 1, 1, 1, 1, 1, 1, 1, 1, 1, 1, 1, 1, 1, 1, 1, 1, 1, 1, 1, 1, 1, 1, 1, 1, 1, 1, 1, 1, 1, 1, 1, 1, 1, 1, 1, 1, 1, 1, 1, 1, 1, 1, 1, 1, 1, 1, 1, 1, 1, 1, 1, 1, 1, 1, 1, 1, 1, 1, 1, 1, 1, 1, 1, 1, 1, 1, 1, 1, 1, 1, 1, 1, 1, 1, 1, 1, 1, 1, 1, 1, 1, 1, 1, 1, 1, 1, 1, 1, 1, 1, 1, 1, 1, 1, 1, 1, 1, 1, 1, 1, 1, 1, 1, 1, 1, 1, 1, 1, 1, 1, 1, 1, 1, 1, 1, 1, 1, 1, 1, 1, 1, 1, 1, 1, 1, 1, 1, 1, 1, 1, 1, 1, 1, 1, 1, 1, 1, 1, 1])
me_cylinder_005.materials.append(mat_material_023)
me_cylinder_005.materials.append(mat_material_024)
me_cylinder_005.use_remesh_preserve_volume = False
me_cylinder_005.use_remesh_preserve_attributes = False
me_cylinder_005.use_mirror_vertex_groups = False
me_cylinder_005.update()
me_sphere_002 = bpy.data.meshes.new('Sphere.002')
me_sphere_002.from_pydata([(0.7236, -0.5257, -0.4472), (-0.2764, -0.8506, -0.4472), (-0.8944, 0.0, -0.4472), (-0.2764, 0.8506, -0.4472), (0.7236, 0.5257, -0.4472), (0.2764, -0.8506, 0.4472), (-0.7236, -0.5257, 0.4472), (-0.7236, 0.5257, 0.4472), (0.2764, 0.8506, 0.4472), (0.8944, 0.0, 0.4472), (0.0, 0.0, 1.0), (0.2629, -0.809, -0.5257), (0.8506, 0.0, -0.5257), (-0.6882, -0.5, -0.5257), (-0.6882, 0.5, -0.5257), (0.2629, 0.809, -0.5257), (0.9511, 0.309, 0.0), (0.9511, -0.309, 0.0), (0.5878, -0.809, 0.0), (0.0, -1.0, 0.0), (-0.5878, -0.809, 0.0), (-0.9511, -0.309, 0.0), (-0.9511, 0.309, 0.0), (-0.5878, 0.809, 0.0), (0.0, 1.0, 0.0), (0.5878, 0.809, 0.0), (0.6882, -0.5, 0.5257), (-0.2629, -0.809, 0.5257), (-0.8506, 0.0, 0.5257), (-0.2629, 0.809, 0.5257), (0.6882, 0.5, 0.5257), (0.5257, 0.0, 0.8507), (0.1625, -0.5, 0.8507), (-0.4253, -0.309, 0.8507), (-0.4253, 0.309, 0.8507), (0.1625, 0.5, 0.8507), (-0.006758, -0.8298, -0.4865), (0.4932, -0.6674, -0.4865), (0.4321, -0.8298, 0.2236), (0.6557, -0.6674, -0.2236), (0.1382, -0.9253, 0.2236), (-0.1382, -0.9253, -0.2236), (0.2939, -0.9045, 0.0), (-0.1416, -0.8402, -0.4668), (0.1281, -0.8194, -0.5061), (0.6084, -0.5965, -0.4668), (0.3781, -0.7382, -0.5061), (0.3542, -0.8402, 0.3354), (0.5099, -0.8194, 0.1118), (0.6896, -0.5965, -0.3354), (0.6217, -0.7382, -0.1118), (0.2073, -0.888, 0.3354), (0.0691, -0.9627, 0.1118), (-0.2073, -0.888, -0.3354), (-0.0691, -0.9627, -0.1118), (0.06572, -0.9523, -0.1314), (0.5066, -0.809, -0.1314), (0.4408, -0.8568, 0.0), (0.1469, -0.9523, 0.0), (-0.003379, -0.9149, -0.2432), (-0.07248, -0.8776, -0.355), (0.2851, -0.8776, 0.2236), (0.216, -0.9149, 0.1118), (0.363, -0.8672, 0.1118), (0.5745, -0.6674, -0.355), (0.5405, -0.7382, -0.2432), (0.5066, -0.6984, -0.1314), (0.5405, -0.6275, -0.2432), (0.5745, -0.5567, -0.355), (0.4408, -0.7461, 0.0), (0.06572, -0.8416, -0.1314), (0.1469, -0.8416, 0.0), (-0.003379, -0.8043, -0.2432), (-0.07248, -0.7669, -0.355), (0.4932, -0.5567, -0.4865), (-0.006758, -0.7192, -0.4865), (0.2939, -0.7939, 0.0), (0.3781, -0.6275, -0.5061), (0.2629, -0.6984, -0.5257), (0.1281, -0.7088, -0.5061), (0.4253, -0.6984, -0.2629), (0.4593, -0.6275, -0.3747), (0.3441, -0.6984, -0.3943), (0.3596, -0.7461, -0.1314), (0.2127, -0.7939, -0.1314), (0.1314, -0.7939, -0.2629), (0.2784, -0.7461, -0.2629), (0.1972, -0.7461, -0.3943), (0.06234, -0.7565, -0.3747)], [], [(17, 0, 12), (12, 16, 17), (9, 17, 16), (16, 12, 4), (21, 2, 13), (13, 20, 21), (6, 21, 20), (20, 13, 1), (23, 3, 14), (14, 22, 23), (7, 23, 22), (22, 14, 2), (25, 4, 15), (15, 24, 25), (8, 25, 24), (24, 15, 3), (26, 17, 9), (17, 26, 18), (19, 27, 20), (6, 20, 27), (28, 21, 6), (21, 28, 22), (7, 22, 28), (22, 2, 21), (29, 23, 7), (23, 29, 24), (8, 24, 29), (24, 3, 23), (30, 25, 8), (25, 30, 16), (9, 16, 30), (16, 4, 25), (32, 5, 26), (26, 31, 32), (10, 32, 31), (31, 26, 9), (33, 6, 27), (27, 32, 33), (10, 33, 32), (32, 27, 5), (34, 7, 28), (28, 33, 34), (10, 34, 33), (33, 28, 6), (35, 8, 29), (29, 34, 35), (10, 35, 34), (34, 29, 7), (31, 9, 30), (30, 35, 31), (10, 31, 35), (35, 30, 8), (55, 54, 59), (41, 59, 54), (54, 55, 19), (59, 41, 60), (43, 36, 60), (60, 53, 43), (1, 43, 53), (53, 60, 41), (58, 19, 55), (18, 57, 56), (61, 38, 47), (47, 51, 61), (40, 61, 51), (51, 47, 5), (61, 40, 62), (62, 63, 61), (38, 61, 63), (63, 62, 42), (57, 18, 48), (48, 63, 57), (42, 57, 63), (63, 48, 38), (58, 42, 62), (62, 52, 58), (19, 58, 52), (52, 62, 40), (65, 64, 39), (50, 18, 56), (56, 65, 50), (39, 50, 65), (49, 39, 64), (64, 45, 49), (0, 49, 45), (45, 64, 37), (5, 47, 26), (47, 38, 26), (38, 48, 26), (48, 18, 26), (18, 50, 17), (50, 39, 17), (39, 49, 17), (49, 0, 17), (19, 52, 27), (52, 40, 27), (40, 51, 27), (51, 5, 27), (1, 53, 20), (53, 41, 20), (41, 54, 20), (54, 19, 20), (65, 56, 66, 67), (64, 65, 67, 68), (56, 57, 69, 66), (58, 55, 70, 71), (59, 60, 73, 72), (55, 59, 72, 70), (37, 64, 68, 74), (60, 36, 75, 73), (42, 58, 71, 76), (57, 42, 76, 69), (46, 37, 74, 77), (11, 46, 77, 78), (36, 44, 79, 75), (44, 11, 78, 79), (67, 66, 80), (80, 81, 67), (68, 67, 81), (81, 74, 68), (77, 82, 78), (74, 81, 77), (82, 77, 81), (81, 80, 82), (66, 83, 80), (83, 66, 69), (69, 76, 83), (84, 70, 85), (76, 71, 84), (70, 84, 71), (84, 83, 76), (85, 86, 84), (83, 84, 86), (86, 80, 83), (82, 87, 78), (80, 86, 82), (87, 82, 86), (86, 85, 87), (88, 87, 85), (75, 79, 88), (87, 88, 79), (79, 78, 87), (88, 73, 75), (85, 72, 88), (73, 88, 72), (72, 85, 70)])
me_sphere_002.polygons.foreach_set('material_index', [0, 0, 0, 0, 0, 0, 0, 0, 0, 0, 0, 0, 0, 0, 0, 0, 0, 0, 0, 0, 0, 0, 0, 0, 0, 0, 0, 0, 0, 0, 0, 0, 0, 0, 0, 0, 0, 0, 0, 0, 0, 0, 0, 0, 0, 0, 0, 0, 0, 0, 0, 0, 0, 0, 0, 0, 0, 0, 0, 0, 0, 0, 0, 0, 0, 0, 0, 0, 0, 0, 0, 0, 0, 0, 0, 0, 0, 0, 0, 0, 0, 0, 0, 0, 0, 0, 0, 0, 0, 0, 0, 0, 0, 0, 0, 0, 0, 0, 0, 0, 0, 0, 1, 1, 1, 1, 1, 1, 1, 1, 0, 0, 1, 1, 1, 1, 1, 1, 1, 1, 1, 1, 1, 1, 1, 1, 1, 1, 1, 1, 1, 1, 1, 1, 1, 1, 1, 1, 1, 1, 1, 1, 1, 1, 1, 1])
me_sphere_002.materials.append(mat_material_012)
me_sphere_002.materials.append(mat_material_013)
me_sphere_002.use_remesh_preserve_volume = False
me_sphere_002.use_remesh_preserve_attributes = False
me_sphere_002.use_mirror_vertex_groups = False
me_sphere_002.update()

# ---- curves / text
cu_curvecircle = bpy.data.curves.new('CurveCircle', 'CURVE')
cu_curvecircle.dimensions = '3D'
_sp = cu_curvecircle.splines.new('BEZIER'); _sp.bezier_points.add(3)
_sp.bezier_points.foreach_set('co', [-1.0, 0.0, 0.0, 0.0, 1.0, 0.0, 1.0, 0.0, 0.0, 0.0, -1.0, 0.0])
_sp.bezier_points.foreach_set('handle_left', [-1.0, -0.5521, 0.0, -0.5521, 1.0, 0.0, 1.0, 0.5521, 0.0, 0.5521, -1.0, 0.0])
_sp.bezier_points.foreach_set('handle_right', [-1.0, 0.5521, 0.0, 0.5521, 1.0, 0.0, 1.0, -0.5521, 0.0, -0.5521, -1.0, 0.0])
for _p, _l, _r in zip(_sp.bezier_points, ['AUTO', 'AUTO', 'AUTO', 'AUTO'], ['AUTO', 'AUTO', 'AUTO', 'AUTO']): _p.handle_left_type = _l; _p.handle_right_type = _r
_sp.order_u = 2
_sp.order_v = 2
_sp.resolution_u = 500
_sp.resolution_v = 4
_sp.use_cyclic_u = True
cu_curvecircle.use_path_clamp = True
cu_curvecircle.use_deform_bounds = True
cu_curvecircle.use_radius = False
cu_curvecircle.bevel_resolution = 0
cu_curvecircle.resolution_u = 500
cu_curvecircle.eval_time = 1.0
cu_curvecircle.fill_mode = 'HALF'
cu_curvecircle.twist_mode = 'Z_UP'

# ---- objects
ob_cube_004_proxy_001 = bpy.data.objects.new('Cube.004_proxy.001', me_cube_024)
ob_cube_001_proxy_001 = bpy.data.objects.new('Cube.001_proxy.001', me_cube_029)
ob_cube_proxy_001 = bpy.data.objects.new('Cube_proxy.001', me_cube_019)
ob_sun_003 = bpy.data.objects.new('Sun.003', light_sun_006)
ob_sun_002 = bpy.data.objects.new('Sun.002', light_sun_005)
ob_sun_001 = bpy.data.objects.new('Sun.001', light_sun_004)
ob_sun = bpy.data.objects.new('Sun', light_sun)
ob_area_002 = bpy.data.objects.new('Area.002', light_sun_cam_shadow)
ob_area = bpy.data.objects.new('Area', light_sun_shadow)
ob_plane = bpy.data.objects.new('Plane', me_plane)
ob_cube_002 = bpy.data.objects.new('Cube.002', me_cube)
ob_camera = bpy.data.objects.new('Camera', cam_camera)
ob_cube_000 = bpy.data.objects.new('Cube.000', me_cube_013)
ob_cylinder = bpy.data.objects.new('Cylinder', me_cylinder_001)
ob_cylinder_001 = bpy.data.objects.new('Cylinder.001', me_cylinder_003)
ob_cylinder_002 = bpy.data.objects.new('Cylinder.002', me_cylinder_006)
ob_cylinder_004 = bpy.data.objects.new('Cylinder.004', me_cylinder_005)
ob_sphere = bpy.data.objects.new('Sphere', me_sphere_002)
ob_cc_001 = bpy.data.objects.new('CC.001', cu_curvecircle)

# ---- transforms, parenting, visibility, modifiers, constraints
ob_cube_004_proxy_001.location = (1.251, 3.348, 6.582)
ob_cube_004_proxy_001.scale = (-0.02379, 0.02272, 0.06131)
ob_cube_004_proxy_001.empty_display_type = 'ARROWS'
ob_cube_004_proxy_001.lineart.crease_threshold = 0.0
ob_cube_001_proxy_001.location = (-0.03265, 1.293, 6.523)
ob_cube_001_proxy_001.rotation_euler = (0.0, 0.0, 1.571)
ob_cube_001_proxy_001.scale = (-0.02832, 0.02911, 0.05054)
ob_cube_001_proxy_001.empty_display_type = 'ARROWS'
ob_cube_001_proxy_001.lineart.crease_threshold = 0.0
ob_cube_proxy_001.location = (0.003416, 1.278, 7.658)
ob_cube_proxy_001.rotation_euler = (0.0, 0.0, 1.571)
ob_cube_proxy_001.scale = (-0.01883, 0.01798, 0.04853)
ob_cube_proxy_001.empty_display_type = 'ARROWS'
ob_cube_proxy_001.lineart.crease_threshold = 0.0
ob_sun_003.location = (24.53, -0.9929, 26.19)
ob_sun_003.rotation_euler = (0.1307, 0.897, -0.1741)
ob_sun_003.empty_display_type = 'ARROWS'
ob_sun_003.lineart.crease_threshold = 0.0
ob_sun_002.location = (20.94, -11.74, 26.19)
ob_sun_002.rotation_euler = (0.3936, 0.8582, -0.05219)
ob_sun_002.empty_display_type = 'ARROWS'
ob_sun_002.lineart.crease_threshold = 0.0
ob_sun_001.location = (3.439, -22.18, 26.19)
ob_sun_001.rotation_euler = (0.899, 0.02114, 0.1816)
ob_sun_001.empty_display_type = 'ARROWS'
ob_sun_001.lineart.crease_threshold = 0.0
ob_sun.location = (-17.93, -17.0, 26.19)
ob_sun.rotation_euler = (0.725, -0.5257, -0.04736)
ob_sun.empty_display_type = 'ARROWS'
ob_sun.lineart.crease_threshold = 0.0
ob_area_002.location = (24.8, -40.58, 36.35)
ob_area_002.rotation_euler = (0.9036, 0.4258, 0.2091)
ob_area_002.empty_display_type = 'ARROWS'
ob_area_002.lineart.crease_threshold = 0.0
ob_area.location = (-6.357, 13.61, 17.43)
ob_area.rotation_euler = (-0.7994, -0.4527, 0.122)
ob_area.empty_display_type = 'ARROWS'
ob_area.lineart.crease_threshold = 0.0
ob_plane.location = (0.5028, 1.76, 6.089)
ob_plane.scale = (5.989, 5.989, 5.989)
ob_plane.empty_display_type = 'ARROWS'
ob_plane.lineart.crease_threshold = 0.0
ob_cube_002.location = (0.9804, 0.835, 6.146)
ob_cube_002.scale = (2.84, 2.84, 0.05679)
ob_cube_002.empty_display_type = 'ARROWS'
ob_cube_002.lineart.crease_threshold = 0.0
ob_camera.location = (16.6, -25.37, 25.29)
ob_camera.rotation_euler = (1.047, 0.0, 0.5236)
ob_camera.lock_rotations_4d = False
ob_camera.empty_display_type = 'ARROWS'
ob_camera.color = (0.0, 0.0, 0.0, 0.0)
ob_camera.display_type = 'WIRE'
ob_camera.lineart.crease_threshold = 0.0
ob_cube_000.location = (2.161, 1.061, 6.412)
ob_cube_000.scale = (0.24, 0.4235, 0.2258)
ob_cube_000.lock_rotations_4d = False
ob_cube_000.empty_display_type = 'ARROWS'
ob_cube_000.lineart.crease_threshold = 0.0
ob_cylinder.location = (-0.00177, 1.275, 8.436)
ob_cylinder.scale = (1.588, 1.588, -0.05779)
ob_cylinder.lock_rotations_4d = False
ob_cylinder.empty_display_type = 'ARROWS'
ob_cylinder.lineart.crease_threshold = 0.0
ob_cylinder_001.location = (-0.00177, 1.275, 10.6)
ob_cylinder_001.scale = (0.2642, 0.2642, -0.009613)
ob_cylinder_001.lock_rotations_4d = False
ob_cylinder_001.empty_display_type = 'ARROWS'
ob_cylinder_001.lineart.crease_threshold = 0.0
ob_cylinder_002.location = (0.005385, 1.273, 10.79)
ob_cylinder_002.scale = (0.03155, 0.03155, 0.6086)
ob_cylinder_002.lock_rotations_4d = False
ob_cylinder_002.empty_display_type = 'ARROWS'
ob_cylinder_002.lineart.crease_threshold = 0.0
ob_cylinder_004.location = (2.055, 0.5598, 6.338)
ob_cylinder_004.scale = (0.07171, 0.07171, 0.1141)
ob_cylinder_004.lock_rotations_4d = False
ob_cylinder_004.empty_display_type = 'ARROWS'
ob_cylinder_004.lineart.crease_threshold = 0.0
ob_sphere.location = (-0.01044, 1.291, 9.227)
ob_sphere.rotation_euler = (0.0, -0.0, 1.047)
ob_sphere.scale = (1.378, 1.378, 1.378)
ob_sphere.lock_rotations_4d = False
ob_sphere.empty_display_type = 'ARROWS'
ob_sphere.lineart.crease_threshold = 0.0
ob_cc_001.location = (-0.08471, 1.333, 0.01433)
ob_cc_001.rotation_euler = (-1.571, 1.571, 0.0)
ob_cc_001.scale = (3.108, 3.108, 3.108)
ob_cc_001.lock_rotations_4d = False
ob_cc_001.empty_display_type = 'ARROWS'
ob_cc_001.lineart.crease_threshold = 0.0

# ---- collection membership
col_collection_1.objects.link(ob_cube_004_proxy_001)
col_collection_1.objects.link(ob_cube_001_proxy_001)
col_collection_1.objects.link(ob_cube_proxy_001)
col_collection_1.objects.link(ob_sun_003)
col_collection_1.objects.link(ob_sun_002)
col_collection_1.objects.link(ob_sun_001)
col_collection_1.objects.link(ob_sun)
col_collection_1.objects.link(ob_area_002)
col_collection_1.objects.link(ob_area)
col_collection_1.objects.link(ob_plane)
col_collection_1.objects.link(ob_cube_002)
col_collection_1.objects.link(ob_camera)
col_collection_1.objects.link(ob_cube_000)
col_collection_1.objects.link(ob_cylinder)
col_collection_1.objects.link(ob_cylinder_001)
col_collection_1.objects.link(ob_cylinder_002)
col_collection_1.objects.link(ob_cylinder_004)
col_collection_1.objects.link(ob_sphere)
col_collection_20.objects.link(ob_cc_001)

# ---- scene / render settings (as saved in the file)
scene.camera = ob_camera
scene.frame_start = 1; scene.frame_end = 1; scene.frame_set(29)
scene.render.engine = 'BLENDER_EEVEE_NEXT'
scene.render.image_settings.quality = 100
scene.render.image_settings.compression = 100
scene.render.image_settings.exr_codec = 'RLE'
scene.render.resolution_x = 150
scene.render.resolution_y = 150
scene.render.pixel_aspect_x = 100.0
scene.render.pixel_aspect_y = 100.0
scene.render.fps = 25
scene.render.dither_intensity = 0.0
scene.render.use_compositing = False
scene.render.use_sequencer = False
scene.render.bake_margin = 2
scene.render.bake_bias = 0.0
scene.render.use_stamp_time = False
scene.render.use_stamp_date = False
scene.render.use_stamp_frame = False
scene.render.use_stamp_camera = False
scene.render.use_stamp_scene = False
scene.render.use_stamp_filename = False
scene.render.use_stamp_render_time = False
scene.render.stamp_font_size = 8
scene.cycles.use_denoising = False
scene.cycles.samples = 10
scene.cycles.sampling_pattern = 'TABULATED_SOBOL'
scene.cycles.light_sampling_threshold = 0.0
scene.cycles.use_adaptive_sampling = False
scene.cycles.use_light_tree = False
scene.cycles.blur_glossy = 0.0
scene.cycles.volume_bounces = 1
scene.cycles.pixel_filter_type = 'GAUSSIAN'
scene.cycles.sample_clamp_indirect = 0.0
scene.view_settings.view_transform = 'Raw'
bpy.context.view_layer.update()
